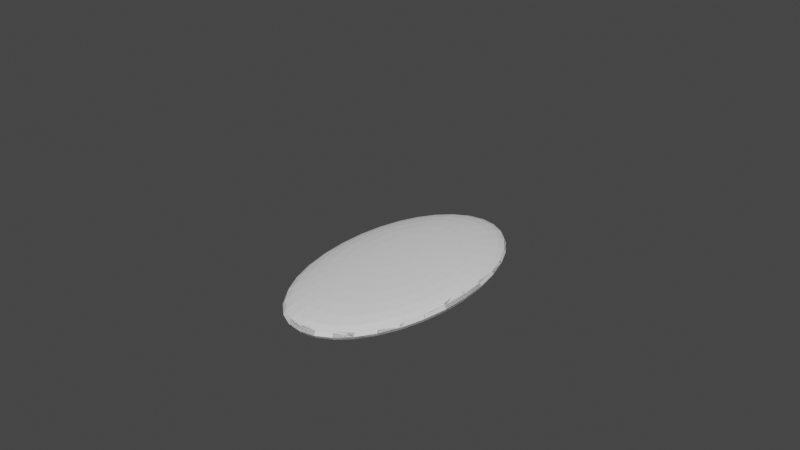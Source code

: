 # Source: bogroach.blend  (saved by Blender 2.92.15; exported with 4.5.12 LTS)
import bpy
from mathutils import Matrix  # noqa: F401  (used for matrix-valued properties, if any)

bpy.ops.wm.read_factory_settings(use_empty=True)
scene = bpy.context.scene
scene.name = 'Scene'

# ---- collections
col_collection = bpy.data.collections.new('Collection'); scene.collection.children.link(col_collection)

# ---- node groups
ng_auto_smooth = bpy.data.node_groups.new('Auto Smooth', 'GeometryNodeTree')
_s = ng_auto_smooth.interface.new_socket(name='Geometry', in_out='OUTPUT', socket_type='NodeSocketGeometry')
_s = ng_auto_smooth.interface.new_socket(name='Geometry', in_out='INPUT', socket_type='NodeSocketGeometry')
_s = ng_auto_smooth.interface.new_socket(name='Angle', in_out='INPUT', socket_type='NodeSocketFloat')
_s.subtype = 'ANGLE'
_s.min_value = 0.0
_s.max_value = 3.142
ng_auto_smooth.is_modifier = True
_N = ng_auto_smooth.nodes; _L = ng_auto_smooth.links
n0 = _N.new('NodeGroupOutput'); n0.name = 'Group Output'; n0.location = (480, -100)
n1 = _N.new('NodeGroupInput'); n1.name = 'Group Input'; n1.location = (-420, -300)
n2 = _N.new('NodeGroupInput'); n2.name = 'Group Input.001'; n2.location = (-60, -100)
n3 = _N.new('GeometryNodeSetShadeSmooth'); n3.name = 'Set Shade Smooth'; n3.location = (120, -100)
n3.domain = 'EDGE'
n4 = _N.new('GeometryNodeSetShadeSmooth'); n4.name = 'Set Shade Smooth.001'; n4.location = (300, -100)
n5 = _N.new('GeometryNodeInputMeshEdgeAngle'); n5.name = 'Edge Angle'; n5.location = (-420, -220)
n6 = _N.new('GeometryNodeInputEdgeSmooth'); n6.name = 'Is Edge Smooth'; n6.location = (-60, -160)
n7 = _N.new('GeometryNodeInputShadeSmooth'); n7.name = 'Is Face Smooth'; n7.location = (-240, -340)
n8 = _N.new('FunctionNodeBooleanMath'); n8.name = 'Boolean Math'; n8.location = (-60, -220)
n9 = _N.new('FunctionNodeCompare'); n9.name = 'Compare'; n9.location = (-240, -180)
n9.operation = 'LESS_EQUAL'
_L.new(n5.outputs[0], n9.inputs[0])
_L.new(n4.outputs[0], n0.inputs[0])
_L.new(n1.outputs[1], n9.inputs[1])
_L.new(n9.outputs[0], n8.inputs[0])
_L.new(n7.outputs[0], n8.inputs[1])
_L.new(n2.outputs[0], n3.inputs[0])
_L.new(n6.outputs[0], n3.inputs[1])
_L.new(n3.outputs[0], n4.inputs[0])
_L.new(n8.outputs[0], n3.inputs[2])
n0.is_active_output = True

# ---- world
world_world = bpy.data.worlds.new('World'); scene.world = world_world
world_world.use_nodes = True; world_world.node_tree.nodes.clear()
_N = world_world.node_tree.nodes; _L = world_world.node_tree.links
n0 = _N.new('ShaderNodeOutputWorld'); n0.name = 'World Output'; n0.location = (300, 300)
n1 = _N.new('ShaderNodeBackground'); n1.name = 'Background'; n1.location = (10, 300)
n1.inputs[0].default_value = (0.05088, 0.05088, 0.05088, 1.0)
_L.new(n1.outputs[0], n0.inputs[0])
n0.is_active_output = True
world_world.color = (0.05088, 0.05088, 0.05088)
world_world.use_sun_shadow = False
world_world.sun_shadow_jitter_overblur = 0.0

# ---- meshes
me_cube = bpy.data.meshes.new('Cube')
me_cube.from_pydata([(-0.8834, -13.7, -0.1013), (-0.8834, 13.7, -0.1013), (0.8834, -13.7, -0.1013), (0.8834, 13.7, -0.1013), (-3.762, -12.04, -0.1013), (-3.762, 12.04, -0.1013), (3.762, -12.04, -0.1013), (3.762, 12.04, -0.1013), (-4.23, -11.6, -0.1013), (-4.23, 11.6, -0.1013), (4.23, -11.6, -0.1013), (4.23, 11.6, -0.1013), (-5.482, -9.8, -0.1013), (-5.482, 9.8, -0.1013), (5.482, -9.8, -0.1013), (5.482, 9.8, -0.1013), (-6.764, -6.833, -0.1013), (-6.764, 6.833, -0.1013), (6.764, -6.833, -0.1013), (6.764, 6.833, -0.1013), (-7.628, -4.66, -0.1013), (-7.628, 4.66, -0.1013), (7.628, -4.66, -0.1013), (7.628, 4.66, -0.1013), (-8.624, -1.777, -0.1013), (-8.624, 1.777, -0.1013), (8.624, -1.777, -0.1013), (8.624, 1.777, -0.1013), (-0.8289, -12.86, 0.383), (-0.8289, 12.86, 0.383), (0.8289, -12.86, 0.383), (0.8289, 12.86, 0.383), (-3.53, -11.3, 0.383), (-3.53, 11.3, 0.383), (3.53, -11.3, 0.383), (3.53, 11.3, 0.383), (-3.969, -10.89, 0.383), (-3.969, 10.89, 0.383), (3.969, -10.89, 0.383), (3.969, 10.89, 0.383), (-5.145, -9.196, 0.383), (-5.145, 9.196, 0.383), (5.145, -9.196, 0.383), (5.145, 9.196, 0.383), (-6.347, -6.412, 0.383), (-6.347, 6.412, 0.383), (6.347, -6.412, 0.383), (6.347, 6.412, 0.383), (-7.158, -4.372, 0.383), (-7.158, 4.372, 0.383), (7.158, -4.372, 0.383), (7.158, 4.372, 0.383), (-8.092, -1.667, 0.383), (-8.092, 1.667, 0.383), (8.092, -1.667, 0.383), (8.092, 1.667, 0.383), (-0.7056, -11.85, 1.011), (-0.7056, 11.85, 1.011), (0.7056, -11.85, 1.011), (0.7056, 11.85, 1.011), (-3.005, -10.41, 1.011), (-3.005, 10.41, 1.011), (3.005, -10.41, 1.011), (3.005, 10.41, 1.011), (-3.379, -10.03, 1.011), (-3.379, 10.03, 1.011), (3.379, -10.03, 1.011), (3.379, 10.03, 1.011), (-4.379, -8.471, 1.011), (-4.379, 8.471, 1.011), (4.379, -8.471, 1.011), (4.379, 8.471, 1.011), (-5.403, -5.907, 1.011), (-5.403, 5.907, 1.011), (5.403, -5.907, 1.011), (5.403, 5.907, 1.011), (-6.093, -4.028, 1.011), (-6.093, 4.028, 1.011), (6.093, -4.028, 1.011), (6.093, 4.028, 1.011), (-6.889, -1.536, 1.011), (-6.889, 1.536, 1.011), (6.889, -1.536, 1.011), (6.889, 1.536, 1.011), (0.6307, 10.78, 1.696), (-0.6307, 10.78, 1.696), (-0.6307, -10.78, 1.696), (0.6307, -10.78, 1.696), (-2.686, 9.472, 1.696), (-2.686, -9.472, 1.696), (2.686, -9.472, 1.696), (2.686, 9.472, 1.696), (-3.02, -9.129, 1.696), (3.02, -9.129, 1.696), (3.02, 9.129, 1.696), (-3.02, 9.129, 1.696), (3.914, -7.71, 1.696), (3.914, 7.71, 1.696), (-3.914, 7.71, 1.696), (-3.914, -7.71, 1.696), (4.83, -5.376, 1.696), (4.83, 5.376, 1.696), (-4.83, 5.376, 1.696), (-4.83, -5.376, 1.696), (-5.446, -3.666, 1.696), (5.446, -3.666, 1.696), (5.446, 3.666, 1.696), (-5.446, 3.666, 1.696), (-6.158, 1.398, 1.696), (-6.158, -1.398, 1.696), (6.158, -1.398, 1.696), (6.158, 1.398, 1.696), (0.5478, 9.364, 2.579), (-0.5478, 9.364, 2.579), (-0.5478, -9.364, 2.579), (0.5478, -9.364, 2.579), (-2.333, 8.226, 2.579), (-2.333, -8.226, 2.579), (2.333, -8.226, 2.579), (2.333, 8.226, 2.579), (-2.623, -7.928, 2.579), (2.623, -7.928, 2.579), (2.623, 7.928, 2.579), (-2.623, 7.928, 2.579), (3.4, -6.696, 2.579), (3.4, 6.696, 2.579), (-3.4, 6.696, 2.579), (-3.4, -6.696, 2.579), (4.195, -4.669, 2.579), (4.195, 4.669, 2.579), (-4.195, 4.669, 2.579), (-4.195, -4.669, 2.579), (-4.73, -3.184, 2.579), (4.73, -3.184, 2.579), (4.73, 3.184, 2.579), (-4.73, 3.184, 2.579), (-5.348, 1.214, 2.579), (-5.348, -1.214, 2.579), (5.348, -1.214, 2.579), (5.348, 1.214, 2.579), (0.4577, 7.824, 3.295), (-0.4577, 7.824, 3.295), (-0.4577, -7.824, 3.295), (0.4577, -7.824, 3.295), (-1.949, 6.874, 3.295), (-1.949, -6.874, 3.295), (1.949, -6.874, 3.295), (1.949, 6.874, 3.295), (-2.192, -6.625, 3.295), (2.192, -6.625, 3.295), (2.192, 6.625, 3.295), (-2.192, 6.625, 3.295), (2.841, -5.595, 3.295), (2.841, 5.595, 3.295), (-2.841, 5.595, 3.295), (-2.841, -5.595, 3.295), (3.505, -3.902, 3.295), (3.505, 3.902, 3.295), (-3.505, 3.902, 3.295), (-3.505, -3.902, 3.295), (-3.953, -2.661, 3.295), (3.953, -2.661, 3.295), (3.953, 2.661, 3.295), (-3.953, 2.661, 3.295), (-4.469, 1.015, 3.295), (-4.469, -1.015, 3.295), (4.469, -1.015, 3.295), (4.469, 1.015, 3.295), (0.3248, 5.553, 4.013), (-0.3248, 5.553, 4.013), (-0.3248, -5.553, 4.013), (0.3248, -5.553, 4.013), (-1.383, 4.878, 4.013), (-1.383, -4.878, 4.013), (1.383, -4.878, 4.013), (1.383, 4.878, 4.013), (-1.556, -4.701, 4.013), (1.556, -4.701, 4.013), (1.556, 4.701, 4.013), (-1.556, 4.701, 4.013), (2.016, -3.971, 4.013), (2.016, 3.971, 4.013), (-2.016, 3.971, 4.013), (-2.016, -3.971, 4.013), (2.487, -2.769, 4.013), (2.487, 2.769, 4.013), (-2.487, 2.769, 4.013), (-2.487, -2.769, 4.013), (-2.805, -1.888, 4.013), (2.805, -1.888, 4.013), (2.805, 1.888, 4.013), (-2.805, 1.888, 4.013), (-3.171, 0.72, 4.013), (-3.171, -0.72, 4.013), (3.171, -0.72, 4.013), (3.171, 0.72, 4.013), (0.181, 3.094, 5.047), (-0.181, 3.094, 5.047), (-0.181, -3.094, 5.047), (0.181, -3.094, 5.047), (-0.7708, 2.718, 5.047), (-0.7708, -2.718, 5.047), (0.7708, -2.718, 5.047), (0.7708, 2.718, 5.047), (-0.8668, -2.62, 5.047), (0.8668, -2.62, 5.047), (0.8668, 2.62, 5.047), (-0.8668, 2.62, 5.047), (1.123, -2.213, 5.047), (1.123, 2.213, 5.047), (-1.123, 2.213, 5.047), (-1.123, -2.213, 5.047), (1.386, -1.543, 5.047), (1.386, 1.543, 5.047), (-1.386, 1.543, 5.047), (-1.386, -1.543, 5.047), (-1.563, -1.052, 5.047), (1.563, -1.052, 5.047), (1.563, 1.052, 5.047), (-1.563, 1.052, 5.047), (-1.767, 0.4012, 5.047), (-1.767, -0.4012, 5.047), (1.767, -0.4012, 5.047), (1.767, 0.4012, 5.047), (0.09282, 1.587, 5.732), (-0.09282, 1.587, 5.732), (-0.09282, -1.587, 5.732), (0.09282, -1.587, 5.732), (-0.3952, 1.394, 5.732), (-0.3952, -1.394, 5.732), (0.3952, -1.394, 5.732), (0.3952, 1.394, 5.732), (-0.4445, -1.343, 5.732), (0.4445, -1.343, 5.732), (0.4445, 1.343, 5.732), (-0.4445, 1.343, 5.732), (0.576, -1.135, 5.732), (0.576, 1.135, 5.732), (-0.576, 1.135, 5.732), (-0.576, -1.135, 5.732), (0.7107, -0.7911, 5.732), (0.7107, 0.7911, 5.732), (-0.7107, 0.7911, 5.732), (-0.7107, -0.7911, 5.732), (-0.8015, -0.5395, 5.732), (0.8015, -0.5395, 5.732), (0.8015, 0.5395, 5.732), (-0.8015, 0.5395, 5.732), (-0.9061, 0.2057, 5.732), (-0.9061, -0.2057, 5.732), (0.9061, -0.2057, 5.732), (0.9061, 0.2057, 5.732), (-0.1379, -5.066, -0.2369), (-0.1379, 5.066, -0.2369), (0.1379, -5.066, -0.2369), (0.1379, 5.066, -0.2369), (-1.091, -4.514, -0.2369), (-1.091, 4.514, -0.2369), (1.091, -4.514, -0.2369), (1.091, 4.514, -0.2369), (-1.146, -4.463, -0.2369), (-1.146, 4.463, -0.2369), (1.146, -4.463, -0.2369), (1.146, 4.463, -0.2369), (-1.584, -3.832, -0.2369), (-1.584, 3.832, -0.2369), (1.584, -3.832, -0.2369), (1.584, 3.832, -0.2369), (-2.103, -2.633, -0.2369), (-2.103, 2.633, -0.2369), (2.103, -2.633, -0.2369), (2.103, 2.633, -0.2369), (-2.467, -1.715, -0.2369), (-2.467, 1.715, -0.2369), (2.467, -1.715, -0.2369), (2.467, 1.715, -0.2369), (-2.845, -0.6215, -0.2369), (-2.845, 0.6215, -0.2369), (2.845, -0.6215, -0.2369), (2.845, 0.6215, -0.2369), (0.9543, 14.8, -1.656), (-0.9543, 14.8, -1.656), (-0.9543, -14.8, -1.656), (0.9543, -14.8, -1.656), (-4.064, 13.0, -1.656), (-4.064, -13.0, -1.656), (4.064, -13.0, -1.656), (4.064, 13.0, -1.656), (-4.57, -12.53, -1.656), (4.57, -12.53, -1.656), (4.57, 12.53, -1.656), (-4.57, 12.53, -1.656), (5.922, -10.59, -1.656), (5.922, 10.59, -1.656), (-5.922, 10.59, -1.656), (-5.922, -10.59, -1.656), (7.307, -7.382, -1.656), (7.307, 7.382, -1.656), (-7.307, 7.382, -1.656), (-7.307, -7.382, -1.656), (-8.24, -5.034, -1.656), (8.24, -5.034, -1.656), (8.24, 5.034, -1.656), (-8.24, 5.034, -1.656), (-9.316, 1.919, -1.656), (-9.316, -1.919, -1.656), (9.316, -1.919, -1.656), (9.316, 1.919, -1.656)], [], [(1, 0, 2, 3), (6, 4, 8, 10), (0, 1, 5, 4), (2, 0, 4, 6), (1, 3, 7, 5), (3, 2, 6, 7), (11, 10, 14, 15), (5, 7, 11, 9), (7, 6, 10, 11), (4, 5, 9, 8), (15, 14, 18, 19), (8, 9, 13, 12), (10, 8, 12, 14), (9, 11, 15, 13), (18, 16, 20, 22), (12, 13, 17, 16), (14, 12, 16, 18), (13, 15, 19, 17), (23, 22, 26, 27), (17, 19, 23, 21), (19, 18, 22, 23), (16, 17, 21, 20), (25, 27, 26, 24), (20, 21, 25, 24), (22, 20, 24, 26), (21, 23, 27, 25), (29, 31, 30, 28), (34, 38, 36, 32), (28, 32, 33, 29), (30, 34, 32, 28), (29, 33, 35, 31), (31, 35, 34, 30), (39, 43, 42, 38), (33, 37, 39, 35), (35, 39, 38, 34), (32, 36, 37, 33), (43, 47, 46, 42), (36, 40, 41, 37), (38, 42, 40, 36), (37, 41, 43, 39), (46, 50, 48, 44), (40, 44, 45, 41), (42, 46, 44, 40), (41, 45, 47, 43), (51, 55, 54, 50), (45, 49, 51, 47), (47, 51, 50, 46), (44, 48, 49, 45), (53, 52, 54, 55), (48, 52, 53, 49), (50, 54, 52, 48), (49, 53, 55, 51), (24, 25, 53, 52), (20, 24, 52, 48), (16, 20, 48, 44), (12, 16, 44, 40), (8, 12, 40, 36), (4, 8, 36, 32), (0, 4, 32, 28), (2, 0, 28, 30), (6, 2, 30, 34), (10, 6, 34, 38), (14, 10, 38, 42), (18, 14, 42, 46), (22, 18, 46, 50), (26, 22, 50, 54), (27, 26, 54, 55), (23, 27, 55, 51), (19, 23, 51, 47), (15, 19, 47, 43), (11, 15, 43, 39), (7, 11, 39, 35), (3, 7, 35, 31), (1, 3, 31, 29), (5, 1, 29, 33), (9, 5, 33, 37), (13, 9, 37, 41), (17, 13, 41, 45), (21, 17, 45, 49), (25, 21, 49, 53), (46, 42, 70, 74), (37, 33, 61, 65), (55, 54, 82, 83), (43, 47, 75, 71), (45, 41, 69, 73), (54, 50, 78, 82), (33, 29, 57, 61), (40, 44, 72, 68), (51, 55, 83, 79), (28, 32, 60, 56), (53, 49, 77, 81), (34, 30, 58, 62), (42, 38, 66, 70), (48, 52, 80, 76), (31, 35, 63, 59), (39, 43, 71, 67), (41, 37, 65, 69), (44, 48, 76, 72), (36, 40, 68, 64), (50, 46, 74, 78), (29, 31, 59, 57), (47, 51, 79, 75), (32, 36, 64, 60), (49, 45, 73, 77), (30, 28, 56, 58), (38, 34, 62, 66), (52, 53, 81, 80), (35, 39, 67, 63), (78, 74, 100, 105), (93, 90, 118, 121), (60, 64, 92, 89), (75, 79, 106, 101), (66, 62, 90, 93), (77, 73, 102, 107), (63, 67, 94, 91), (80, 81, 108, 109), (65, 61, 88, 95), (83, 82, 110, 111), (70, 66, 93, 96), (82, 78, 105, 110), (67, 71, 97, 94), (79, 83, 111, 106), (69, 65, 95, 98), (81, 77, 107, 108), (64, 68, 99, 92), (57, 59, 84, 85), (76, 80, 109, 104), (74, 70, 96, 100), (58, 56, 86, 87), (71, 75, 101, 97), (61, 57, 85, 88), (73, 69, 98, 102), (56, 60, 89, 86), (68, 72, 103, 99), (62, 58, 87, 90), (72, 76, 104, 103), (59, 63, 91, 84), (131, 132, 160, 159), (107, 102, 130, 135), (91, 94, 122, 119), (109, 108, 136, 137), (95, 88, 116, 123), (111, 110, 138, 139), (96, 93, 121, 124), (110, 105, 133, 138), (94, 97, 125, 122), (106, 111, 139, 134), (98, 95, 123, 126), (108, 107, 135, 136), (92, 99, 127, 120), (85, 84, 112, 113), (104, 109, 137, 132), (100, 96, 124, 128), (87, 86, 114, 115), (97, 101, 129, 125), (88, 85, 113, 116), (102, 98, 126, 130), (86, 89, 117, 114), (99, 103, 131, 127), (90, 87, 115, 118), (103, 104, 132, 131), (84, 91, 119, 112), (105, 100, 128, 133), (89, 92, 120, 117), (101, 106, 134, 129), (144, 141, 169, 172), (112, 119, 147, 140), (133, 128, 156, 161), (117, 120, 148, 145), (129, 134, 162, 157), (121, 118, 146, 149), (135, 130, 158, 163), (119, 122, 150, 147), (137, 136, 164, 165), (123, 116, 144, 151), (139, 138, 166, 167), (124, 121, 149, 152), (138, 133, 161, 166), (122, 125, 153, 150), (134, 139, 167, 162), (126, 123, 151, 154), (136, 135, 163, 164), (120, 127, 155, 148), (113, 112, 140, 141), (132, 137, 165, 160), (128, 124, 152, 156), (115, 114, 142, 143), (125, 129, 157, 153), (116, 113, 141, 144), (130, 126, 154, 158), (114, 117, 145, 142), (127, 131, 159, 155), (118, 115, 143, 146), (176, 183, 211, 204), (158, 154, 182, 186), (142, 145, 173, 170), (155, 159, 187, 183), (146, 143, 171, 174), (159, 160, 188, 187), (140, 147, 175, 168), (161, 156, 184, 189), (145, 148, 176, 173), (157, 162, 190, 185), (149, 146, 174, 177), (163, 158, 186, 191), (147, 150, 178, 175), (165, 164, 192, 193), (151, 144, 172, 179), (167, 166, 194, 195), (152, 149, 177, 180), (166, 161, 189, 194), (150, 153, 181, 178), (162, 167, 195, 190), (154, 151, 179, 182), (164, 163, 191, 192), (148, 155, 183, 176), (141, 140, 168, 169), (160, 165, 193, 188), (156, 152, 180, 184), (143, 142, 170, 171), (153, 157, 185, 181), (222, 217, 245, 250), (169, 168, 196, 197), (188, 193, 221, 216), (184, 180, 208, 212), (171, 170, 198, 199), (181, 185, 213, 209), (172, 169, 197, 200), (186, 182, 210, 214), (170, 173, 201, 198), (183, 187, 215, 211), (174, 171, 199, 202), (187, 188, 216, 215), (168, 175, 203, 196), (189, 184, 212, 217), (173, 176, 204, 201), (185, 190, 218, 213), (177, 174, 202, 205), (191, 186, 214, 219), (175, 178, 206, 203), (193, 192, 220, 221), (179, 172, 200, 207), (195, 194, 222, 223), (180, 177, 205, 208), (194, 189, 217, 222), (178, 181, 209, 206), (190, 195, 223, 218), (182, 179, 207, 210), (192, 191, 219, 220), (224, 231, 234, 237, 241, 246, 251, 250, 245, 240, 236, 233, 230, 227, 226, 229, 232, 239, 243, 244, 249, 248, 247, 242, 238, 235, 228, 225), (206, 209, 237, 234), (218, 223, 251, 246), (210, 207, 235, 238), (220, 219, 247, 248), (204, 211, 239, 232), (197, 196, 224, 225), (216, 221, 249, 244), (212, 208, 236, 240), (199, 198, 226, 227), (209, 213, 241, 237), (200, 197, 225, 228), (214, 210, 238, 242), (198, 201, 229, 226), (211, 215, 243, 239), (202, 199, 227, 230), (215, 216, 244, 243), (196, 203, 231, 224), (217, 212, 240, 245), (201, 204, 232, 229), (213, 218, 246, 241), (205, 202, 230, 233), (219, 214, 242, 247), (203, 206, 234, 231), (221, 220, 248, 249), (207, 200, 228, 235), (223, 222, 250, 251), (208, 205, 233, 236), (27, 23, 302, 307), (4, 0, 282, 285), (21, 25, 304, 303), (2, 6, 286, 283), (10, 14, 292, 289), (24, 20, 300, 305), (7, 3, 280, 287), (15, 11, 290, 293), (9, 13, 294, 291), (20, 16, 299, 300), (12, 8, 288, 295), (18, 22, 301, 296), (3, 1, 281, 280), (23, 19, 297, 302), (8, 4, 285, 288), (17, 21, 303, 298), (0, 2, 283, 282), (6, 10, 289, 286), (25, 24, 305, 304), (11, 7, 287, 290), (14, 18, 296, 292), (5, 9, 291, 284), (26, 27, 307, 306), (19, 15, 293, 297), (13, 17, 298, 294), (22, 26, 306, 301), (1, 5, 284, 281), (16, 12, 295, 299), (255, 253, 257, 261, 265, 269, 273, 277, 276, 272, 268, 264, 260, 256, 252, 254, 258, 262, 266, 270, 274, 278, 279, 275, 271, 267, 263, 259), (253, 255, 280, 281), (254, 252, 282, 283), (257, 253, 281, 284), (252, 256, 285, 282), (258, 254, 283, 286), (255, 259, 287, 280), (256, 260, 288, 285), (262, 258, 286, 289), (259, 263, 290, 287), (261, 257, 284, 291), (266, 262, 289, 292), (263, 267, 293, 290), (265, 261, 291, 294), (260, 264, 295, 288), (270, 266, 292, 296), (267, 271, 297, 293), (269, 265, 294, 298), (264, 268, 299, 295), (268, 272, 300, 299), (274, 270, 296, 301), (271, 275, 302, 297), (273, 269, 298, 303), (276, 277, 304, 305), (279, 278, 306, 307), (278, 274, 301, 306), (275, 279, 307, 302), (277, 273, 303, 304), (272, 276, 305, 300)])
_uv = me_cube.uv_layers.new(name='UVMap')
_uv.uv.foreach_set('vector', [0.125, 0.5, 0.125, 0.75, 0.375, 0.75, 0.375, 0.5, 0.375, 0.75, 0.125, 0.75, 0.125, 0.75, 0.375, 0.75, 0.125, 0.75, 0.125, 0.5, 0.125, 0.5, 0.125, 0.75, 0.375, 0.75, 0.125, 0.75, 0.125, 0.75, 0.375, 0.75, 0.125, 0.5, 0.375, 0.5, 0.375, 0.5, 0.125, 0.5, 0.375, 0.5, 0.375, 0.75, 0.375, 0.75, 0.375, 0.5, 0.375, 0.5, 0.375, 0.75, 0.375, 0.75, 0.375, 0.5, 0.125, 0.5, 0.375, 0.5, 0.375, 0.5, 0.125, 0.5, 0.375, 0.5, 0.375, 0.75, 0.375, 0.75, 0.375, 0.5, 0.125, 0.75, 0.125, 0.5, 0.125, 0.5, 0.125, 0.75, 0.375, 0.5, 0.375, 0.75, 0.375, 0.75, 0.375, 0.5, 0.125, 0.75, 0.125, 0.5, 0.125, 0.5, 0.125, 0.75, 0.375, 0.75, 0.125, 0.75, 0.125, 0.75, 0.375, 0.75, 0.125, 0.5, 0.375, 0.5, 0.375, 0.5, 0.125, 0.5, 0.375, 0.75, 0.125, 0.75, 0.125, 0.75, 0.375, 0.75, 0.125, 0.75, 0.125, 0.5, 0.125, 0.5, 0.125, 0.75, 0.375, 0.75, 0.125, 0.75, 0.125, 0.75, 0.375, 0.75, 0.125, 0.5, 0.375, 0.5, 0.375, 0.5, 0.125, 0.5, 0.375, 0.5, 0.375, 0.75, 0.375, 0.75, 0.375, 0.5, 0.125, 0.5, 0.375, 0.5, 0.375, 0.5, 0.125, 0.5, 0.375, 0.5, 0.375, 0.75, 0.375, 0.75, 0.375, 0.5, 0.125, 0.75, 0.125, 0.5, 0.125, 0.5, 0.125, 0.75, 0.125, 0.5, 0.375, 0.5, 0.375, 0.75, 0.125, 0.75, 0.125, 0.75, 0.125, 0.5, 0.125, 0.5, 0.125, 0.75, 0.375, 0.75, 0.125, 0.75, 0.125, 0.75, 0.375, 0.75, 0.125, 0.5, 0.375, 0.5, 0.375, 0.5, 0.125, 0.5, 0.125, 0.5, 0.375, 0.5, 0.375, 0.75, 0.125, 0.75, 0.375, 0.75, 0.375, 0.75, 0.125, 0.75, 0.125, 0.75, 0.125, 0.75, 0.125, 0.75, 0.125, 0.5, 0.125, 0.5, 0.375, 0.75, 0.375, 0.75, 0.125, 0.75, 0.125, 0.75, 0.125, 0.5, 0.125, 0.5, 0.375, 0.5, 0.375, 0.5, 0.375, 0.5, 0.375, 0.5, 0.375, 0.75, 0.375, 0.75, 0.375, 0.5, 0.375, 0.5, 0.375, 0.75, 0.375, 0.75, 0.125, 0.5, 0.125, 0.5, 0.375, 0.5, 0.375, 0.5, 0.375, 0.5, 0.375, 0.5, 0.375, 0.75, 0.375, 0.75, 0.125, 0.75, 0.125, 0.75, 0.125, 0.5, 0.125, 0.5, 0.375, 0.5, 0.375, 0.5, 0.375, 0.75, 0.375, 0.75, 0.125, 0.75, 0.125, 0.75, 0.125, 0.5, 0.125, 0.5, 0.375, 0.75, 0.375, 0.75, 0.125, 0.75, 0.125, 0.75, 0.125, 0.5, 0.125, 0.5, 0.375, 0.5, 0.375, 0.5, 0.375, 0.75, 0.375, 0.75, 0.125, 0.75, 0.125, 0.75, 0.125, 0.75, 0.125, 0.75, 0.125, 0.5, 0.125, 0.5, 0.375, 0.75, 0.375, 0.75, 0.125, 0.75, 0.125, 0.75, 0.125, 0.5, 0.125, 0.5, 0.375, 0.5, 0.375, 0.5, 0.375, 0.5, 0.375, 0.5, 0.375, 0.75, 0.375, 0.75, 0.125, 0.5, 0.125, 0.5, 0.375, 0.5, 0.375, 0.5, 0.375, 0.5, 0.375, 0.5, 0.375, 0.75, 0.375, 0.75, 0.125, 0.75, 0.125, 0.75, 0.125, 0.5, 0.125, 0.5, 0.125, 0.5, 0.125, 0.75, 0.375, 0.75, 0.375, 0.5, 0.125, 0.75, 0.125, 0.75, 0.125, 0.5, 0.125, 0.5, 0.375, 0.75, 0.375, 0.75, 0.125, 0.75, 0.125, 0.75, 0.125, 0.5, 0.125, 0.5, 0.375, 0.5, 0.375, 0.5, 0.125, 0.75, 0.125, 0.5, 0.125, 0.5, 0.125, 0.75, 0.125, 0.75, 0.125, 0.75, 0.125, 0.75, 0.125, 0.75, 0.125, 0.75, 0.125, 0.75, 0.125, 0.75, 0.125, 0.75, 0.125, 0.75, 0.125, 0.75, 0.125, 0.75, 0.125, 0.75, 0.125, 0.75, 0.125, 0.75, 0.125, 0.75, 0.125, 0.75, 0.125, 0.75, 0.125, 0.75, 0.125, 0.75, 0.125, 0.75, 0.125, 0.75, 0.125, 0.75, 0.125, 0.75, 0.125, 0.75, 0.375, 0.75, 0.125, 0.75, 0.125, 0.75, 0.375, 0.75, 0.375, 0.75, 0.375, 0.75, 0.375, 0.75, 0.375, 0.75, 0.375, 0.75, 0.375, 0.75, 0.375, 0.75, 0.375, 0.75, 0.375, 0.75, 0.375, 0.75, 0.375, 0.75, 0.375, 0.75, 0.375, 0.75, 0.375, 0.75, 0.375, 0.75, 0.375, 0.75, 0.375, 0.75, 0.375, 0.75, 0.375, 0.75, 0.375, 0.75, 0.375, 0.75, 0.375, 0.75, 0.375, 0.75, 0.375, 0.75, 0.375, 0.5, 0.375, 0.75, 0.375, 0.75, 0.375, 0.5, 0.375, 0.5, 0.375, 0.5, 0.375, 0.5, 0.375, 0.5, 0.375, 0.5, 0.375, 0.5, 0.375, 0.5, 0.375, 0.5, 0.375, 0.5, 0.375, 0.5, 0.375, 0.5, 0.375, 0.5, 0.375, 0.5, 0.375, 0.5, 0.375, 0.5, 0.375, 0.5, 0.375, 0.5, 0.375, 0.5, 0.375, 0.5, 0.375, 0.5, 0.375, 0.5, 0.375, 0.5, 0.375, 0.5, 0.375, 0.5, 0.125, 0.5, 0.375, 0.5, 0.375, 0.5, 0.125, 0.5, 0.125, 0.5, 0.125, 0.5, 0.125, 0.5, 0.125, 0.5, 0.125, 0.5, 0.125, 0.5, 0.125, 0.5, 0.125, 0.5, 0.125, 0.5, 0.125, 0.5, 0.125, 0.5, 0.125, 0.5, 0.125, 0.5, 0.125, 0.5, 0.125, 0.5, 0.125, 0.5, 0.125, 0.5, 0.125, 0.5, 0.125, 0.5, 0.125, 0.5, 0.125, 0.5, 0.125, 0.5, 0.125, 0.5, 0.125, 0.5, 0.375, 0.75, 0.375, 0.75, 0.375, 0.75, 0.375, 0.75, 0.125, 0.5, 0.125, 0.5, 0.125, 0.5, 0.125, 0.5, 0.375, 0.5, 0.375, 0.75, 0.375, 0.75, 0.375, 0.5, 0.375, 0.5, 0.375, 0.5, 0.375, 0.5, 0.375, 0.5, 0.125, 0.5, 0.125, 0.5, 0.125, 0.5, 0.125, 0.5, 0.375, 0.75, 0.375, 0.75, 0.375, 0.75, 0.375, 0.75, 0.125, 0.5, 0.125, 0.5, 0.125, 0.5, 0.125, 0.5, 0.125, 0.75, 0.125, 0.75, 0.125, 0.75, 0.125, 0.75, 0.375, 0.5, 0.375, 0.5, 0.375, 0.5, 0.375, 0.5, 0.125, 0.75, 0.125, 0.75, 0.125, 0.75, 0.125, 0.75, 0.125, 0.5, 0.125, 0.5, 0.125, 0.5, 0.125, 0.5, 0.375, 0.75, 0.375, 0.75, 0.375, 0.75, 0.375, 0.75, 0.375, 0.75, 0.375, 0.75, 0.375, 0.75, 0.375, 0.75, 0.125, 0.75, 0.125, 0.75, 0.125, 0.75, 0.125, 0.75, 0.375, 0.5, 0.375, 0.5, 0.375, 0.5, 0.375, 0.5, 0.375, 0.5, 0.375, 0.5, 0.375, 0.5, 0.375, 0.5, 0.125, 0.5, 0.125, 0.5, 0.125, 0.5, 0.125, 0.5, 0.125, 0.75, 0.125, 0.75, 0.125, 0.75, 0.125, 0.75, 0.125, 0.75, 0.125, 0.75, 0.125, 0.75, 0.125, 0.75, 0.375, 0.75, 0.375, 0.75, 0.375, 0.75, 0.375, 0.75, 0.125, 0.5, 0.375, 0.5, 0.375, 0.5, 0.125, 0.5, 0.375, 0.5, 0.375, 0.5, 0.375, 0.5, 0.375, 0.5, 0.125, 0.75, 0.125, 0.75, 0.125, 0.75, 0.125, 0.75, 0.125, 0.5, 0.125, 0.5, 0.125, 0.5, 0.125, 0.5, 0.375, 0.75, 0.125, 0.75, 0.125, 0.75, 0.375, 0.75, 0.375, 0.75, 0.375, 0.75, 0.375, 0.75, 0.375, 0.75, 0.125, 0.75, 0.125, 0.5, 0.125, 0.5, 0.125, 0.75, 0.375, 0.5, 0.375, 0.5, 0.375, 0.5, 0.375, 0.5, 0.375, 0.75, 0.375, 0.75, 0.375, 0.75, 0.375, 0.75, 0.375, 0.75, 0.375, 0.75, 0.375, 0.75, 0.375, 0.75, 0.125, 0.75, 0.125, 0.75, 0.125, 0.75, 0.125, 0.75, 0.375, 0.5, 0.375, 0.5, 0.375, 0.5, 0.375, 0.5, 0.375, 0.75, 0.375, 0.75, 0.375, 0.75, 0.375, 0.75, 0.125, 0.5, 0.125, 0.5, 0.125, 0.5, 0.125, 0.5, 0.375, 0.5, 0.375, 0.5, 0.375, 0.5, 0.375, 0.5, 0.125, 0.75, 0.125, 0.5, 0.125, 0.5, 0.125, 0.75, 0.125, 0.5, 0.125, 0.5, 0.125, 0.5, 0.125, 0.5, 0.375, 0.5, 0.375, 0.75, 0.375, 0.75, 0.375, 0.5, 0.375, 0.75, 0.375, 0.75, 0.375, 0.75, 0.375, 0.75, 0.375, 0.75, 0.375, 0.75, 0.375, 0.75, 0.375, 0.75, 0.375, 0.5, 0.375, 0.5, 0.375, 0.5, 0.375, 0.5, 0.375, 0.5, 0.375, 0.5, 0.375, 0.5, 0.375, 0.5, 0.125, 0.5, 0.125, 0.5, 0.125, 0.5, 0.125, 0.5, 0.125, 0.5, 0.125, 0.5, 0.125, 0.5, 0.125, 0.5, 0.125, 0.75, 0.125, 0.75, 0.125, 0.75, 0.125, 0.75, 0.125, 0.5, 0.375, 0.5, 0.375, 0.5, 0.125, 0.5, 0.125, 0.75, 0.125, 0.75, 0.125, 0.75, 0.125, 0.75, 0.375, 0.75, 0.375, 0.75, 0.375, 0.75, 0.375, 0.75, 0.375, 0.75, 0.125, 0.75, 0.125, 0.75, 0.375, 0.75, 0.375, 0.5, 0.375, 0.5, 0.375, 0.5, 0.375, 0.5, 0.125, 0.5, 0.125, 0.5, 0.125, 0.5, 0.125, 0.5, 0.125, 0.5, 0.125, 0.5, 0.125, 0.5, 0.125, 0.5, 0.125, 0.75, 0.125, 0.75, 0.125, 0.75, 0.125, 0.75, 0.125, 0.75, 0.125, 0.75, 0.125, 0.75, 0.125, 0.75, 0.375, 0.75, 0.375, 0.75, 0.375, 0.75, 0.375, 0.75, 0.125, 0.75, 0.125, 0.75, 0.125, 0.75, 0.125, 0.75, 0.375, 0.5, 0.375, 0.5, 0.375, 0.5, 0.375, 0.5, 0.125, 0.75, 0.125, 0.75, 0.125, 0.75, 0.125, 0.75, 0.125, 0.5, 0.125, 0.5, 0.125, 0.5, 0.125, 0.5, 0.375, 0.5, 0.375, 0.5, 0.375, 0.5, 0.375, 0.5, 0.125, 0.75, 0.125, 0.5, 0.125, 0.5, 0.125, 0.75, 0.125, 0.5, 0.125, 0.5, 0.125, 0.5, 0.125, 0.5, 0.375, 0.5, 0.375, 0.75, 0.375, 0.75, 0.375, 0.5, 0.375, 0.75, 0.375, 0.75, 0.375, 0.75, 0.375, 0.75, 0.375, 0.75, 0.375, 0.75, 0.375, 0.75, 0.375, 0.75, 0.375, 0.5, 0.375, 0.5, 0.375, 0.5, 0.375, 0.5, 0.375, 0.5, 0.375, 0.5, 0.375, 0.5, 0.375, 0.5, 0.125, 0.5, 0.125, 0.5, 0.125, 0.5, 0.125, 0.5, 0.125, 0.5, 0.125, 0.5, 0.125, 0.5, 0.125, 0.5, 0.125, 0.75, 0.125, 0.75, 0.125, 0.75, 0.125, 0.75, 0.125, 0.5, 0.375, 0.5, 0.375, 0.5, 0.125, 0.5, 0.125, 0.75, 0.125, 0.75, 0.125, 0.75, 0.125, 0.75, 0.375, 0.75, 0.375, 0.75, 0.375, 0.75, 0.375, 0.75, 0.375, 0.75, 0.125, 0.75, 0.125, 0.75, 0.375, 0.75, 0.375, 0.5, 0.375, 0.5, 0.375, 0.5, 0.375, 0.5, 0.125, 0.5, 0.125, 0.5, 0.125, 0.5, 0.125, 0.5, 0.125, 0.5, 0.125, 0.5, 0.125, 0.5, 0.125, 0.5, 0.125, 0.75, 0.125, 0.75, 0.125, 0.75, 0.125, 0.75, 0.125, 0.75, 0.125, 0.75, 0.125, 0.75, 0.125, 0.75, 0.375, 0.75, 0.375, 0.75, 0.375, 0.75, 0.375, 0.75, 0.125, 0.75, 0.125, 0.75, 0.125, 0.75, 0.125, 0.75, 0.375, 0.5, 0.375, 0.5, 0.375, 0.5, 0.375, 0.5, 0.375, 0.75, 0.375, 0.75, 0.375, 0.75, 0.375, 0.75, 0.125, 0.75, 0.125, 0.75, 0.125, 0.75, 0.125, 0.75, 0.375, 0.5, 0.375, 0.5, 0.375, 0.5, 0.375, 0.5, 0.125, 0.5, 0.125, 0.5, 0.125, 0.5, 0.125, 0.5, 0.375, 0.5, 0.375, 0.5, 0.375, 0.5, 0.375, 0.5, 0.375, 0.75, 0.375, 0.75, 0.375, 0.75, 0.375, 0.75, 0.125, 0.75, 0.125, 0.75, 0.125, 0.75, 0.125, 0.75, 0.375, 0.5, 0.375, 0.5, 0.375, 0.5, 0.375, 0.5, 0.375, 0.75, 0.375, 0.75, 0.375, 0.75, 0.375, 0.75, 0.125, 0.5, 0.125, 0.5, 0.125, 0.5, 0.125, 0.5, 0.375, 0.5, 0.375, 0.5, 0.375, 0.5, 0.375, 0.5, 0.125, 0.75, 0.125, 0.5, 0.125, 0.5, 0.125, 0.75, 0.125, 0.5, 0.125, 0.5, 0.125, 0.5, 0.125, 0.5, 0.375, 0.5, 0.375, 0.75, 0.375, 0.75, 0.375, 0.5, 0.375, 0.75, 0.375, 0.75, 0.375, 0.75, 0.375, 0.75, 0.375, 0.75, 0.375, 0.75, 0.375, 0.75, 0.375, 0.75, 0.375, 0.5, 0.375, 0.5, 0.375, 0.5, 0.375, 0.5, 0.375, 0.5, 0.375, 0.5, 0.375, 0.5, 0.375, 0.5, 0.125, 0.5, 0.125, 0.5, 0.125, 0.5, 0.125, 0.5, 0.125, 0.5, 0.125, 0.5, 0.125, 0.5, 0.125, 0.5, 0.125, 0.75, 0.125, 0.75, 0.125, 0.75, 0.125, 0.75, 0.125, 0.5, 0.375, 0.5, 0.375, 0.5, 0.125, 0.5, 0.125, 0.75, 0.125, 0.75, 0.125, 0.75, 0.125, 0.75, 0.375, 0.75, 0.375, 0.75, 0.375, 0.75, 0.375, 0.75, 0.375, 0.75, 0.125, 0.75, 0.125, 0.75, 0.375, 0.75, 0.375, 0.5, 0.375, 0.5, 0.375, 0.5, 0.375, 0.5, 0.125, 0.5, 0.125, 0.5, 0.125, 0.5, 0.125, 0.5, 0.125, 0.5, 0.125, 0.5, 0.125, 0.5, 0.125, 0.5, 0.125, 0.75, 0.125, 0.75, 0.125, 0.75, 0.125, 0.75, 0.125, 0.75, 0.125, 0.75, 0.125, 0.75, 0.125, 0.75, 0.375, 0.75, 0.375, 0.75, 0.375, 0.75, 0.375, 0.75, 0.125, 0.75, 0.125, 0.75, 0.125, 0.75, 0.125, 0.75, 0.125, 0.5, 0.125, 0.5, 0.125, 0.5, 0.125, 0.5, 0.125, 0.75, 0.125, 0.75, 0.125, 0.75, 0.125, 0.75, 0.125, 0.75, 0.125, 0.75, 0.125, 0.75, 0.125, 0.75, 0.375, 0.75, 0.375, 0.75, 0.375, 0.75, 0.375, 0.75, 0.125, 0.75, 0.125, 0.75, 0.125, 0.75, 0.125, 0.75, 0.375, 0.5, 0.375, 0.5, 0.375, 0.5, 0.375, 0.5, 0.375, 0.75, 0.375, 0.75, 0.375, 0.75, 0.375, 0.75, 0.125, 0.75, 0.125, 0.75, 0.125, 0.75, 0.125, 0.75, 0.375, 0.5, 0.375, 0.5, 0.375, 0.5, 0.375, 0.5, 0.375, 0.75, 0.375, 0.75, 0.375, 0.75, 0.375, 0.75, 0.125, 0.5, 0.125, 0.5, 0.125, 0.5, 0.125, 0.5, 0.375, 0.5, 0.375, 0.5, 0.375, 0.5, 0.375, 0.5, 0.125, 0.75, 0.125, 0.5, 0.125, 0.5, 0.125, 0.75, 0.125, 0.5, 0.125, 0.5, 0.125, 0.5, 0.125, 0.5, 0.375, 0.5, 0.375, 0.75, 0.375, 0.75, 0.375, 0.5, 0.375, 0.75, 0.375, 0.75, 0.375, 0.75, 0.375, 0.75, 0.375, 0.75, 0.375, 0.75, 0.375, 0.75, 0.375, 0.75, 0.375, 0.5, 0.375, 0.5, 0.375, 0.5, 0.375, 0.5, 0.375, 0.5, 0.375, 0.5, 0.375, 0.5, 0.375, 0.5, 0.125, 0.5, 0.125, 0.5, 0.125, 0.5, 0.125, 0.5, 0.125, 0.5, 0.125, 0.5, 0.125, 0.5, 0.125, 0.5, 0.125, 0.75, 0.125, 0.75, 0.125, 0.75, 0.125, 0.75, 0.125, 0.5, 0.375, 0.5, 0.375, 0.5, 0.125, 0.5, 0.125, 0.75, 0.125, 0.75, 0.125, 0.75, 0.125, 0.75, 0.375, 0.75, 0.375, 0.75, 0.375, 0.75, 0.375, 0.75, 0.375, 0.75, 0.125, 0.75, 0.125, 0.75, 0.375, 0.75, 0.375, 0.5, 0.375, 0.5, 0.375, 0.5, 0.375, 0.5, 0.375, 0.75, 0.375, 0.75, 0.375, 0.75, 0.375, 0.75, 0.125, 0.5, 0.375, 0.5, 0.375, 0.5, 0.125, 0.5, 0.125, 0.75, 0.125, 0.75, 0.125, 0.75, 0.125, 0.75, 0.375, 0.75, 0.375, 0.75, 0.375, 0.75, 0.375, 0.75, 0.375, 0.75, 0.125, 0.75, 0.125, 0.75, 0.375, 0.75, 0.375, 0.5, 0.375, 0.5, 0.375, 0.5, 0.375, 0.5, 0.125, 0.5, 0.125, 0.5, 0.125, 0.5, 0.125, 0.5, 0.125, 0.5, 0.125, 0.5, 0.125, 0.5, 0.125, 0.5, 0.125, 0.75, 0.125, 0.75, 0.125, 0.75, 0.125, 0.75, 0.125, 0.75, 0.125, 0.75, 0.125, 0.75, 0.125, 0.75, 0.375, 0.75, 0.375, 0.75, 0.375, 0.75, 0.375, 0.75, 0.125, 0.75, 0.125, 0.75, 0.125, 0.75, 0.125, 0.75, 0.375, 0.5, 0.375, 0.5, 0.375, 0.5, 0.375, 0.5, 0.375, 0.75, 0.375, 0.75, 0.375, 0.75, 0.375, 0.75, 0.125, 0.75, 0.125, 0.75, 0.125, 0.75, 0.125, 0.75, 0.375, 0.5, 0.375, 0.5, 0.375, 0.5, 0.375, 0.5, 0.375, 0.75, 0.375, 0.75, 0.375, 0.75, 0.375, 0.75, 0.125, 0.5, 0.125, 0.5, 0.125, 0.5, 0.125, 0.5, 0.375, 0.5, 0.375, 0.5, 0.375, 0.5, 0.375, 0.5, 0.125, 0.75, 0.125, 0.5, 0.125, 0.5, 0.125, 0.75, 0.125, 0.5, 0.125, 0.5, 0.125, 0.5, 0.125, 0.5, 0.375, 0.5, 0.375, 0.75, 0.375, 0.75, 0.375, 0.5, 0.375, 0.75, 0.375, 0.75, 0.375, 0.75, 0.375, 0.75, 0.375, 0.75, 0.375, 0.75, 0.375, 0.75, 0.375, 0.75, 0.375, 0.5, 0.375, 0.5, 0.375, 0.5, 0.375, 0.5, 0.375, 0.5, 0.375, 0.5, 0.375, 0.5, 0.375, 0.5, 0.125, 0.5, 0.125, 0.5, 0.125, 0.5, 0.125, 0.5, 0.125, 0.5, 0.125, 0.5, 0.125, 0.5, 0.125, 0.5, 0.375, 0.5, 0.375, 0.5, 0.375, 0.5, 0.375, 0.5, 0.375, 0.5, 0.375, 0.5, 0.375, 0.5, 0.375, 0.75, 0.375, 0.75, 0.375, 0.75, 0.375, 0.75, 0.375, 0.75, 0.375, 0.75, 0.375, 0.75, 0.125, 0.75, 0.125, 0.75, 0.125, 0.75, 0.125, 0.75, 0.125, 0.75, 0.125, 0.75, 0.125, 0.75, 0.125, 0.5, 0.125, 0.5, 0.125, 0.5, 0.125, 0.5, 0.125, 0.5, 0.125, 0.5, 0.125, 0.5, 0.375, 0.5, 0.375, 0.5, 0.375, 0.5, 0.375, 0.5, 0.375, 0.5, 0.375, 0.5, 0.375, 0.5, 0.375, 0.5, 0.125, 0.5, 0.125, 0.5, 0.125, 0.5, 0.125, 0.5, 0.125, 0.5, 0.125, 0.5, 0.125, 0.5, 0.125, 0.5, 0.125, 0.75, 0.125, 0.75, 0.125, 0.75, 0.125, 0.75, 0.125, 0.5, 0.375, 0.5, 0.375, 0.5, 0.125, 0.5, 0.125, 0.75, 0.125, 0.75, 0.125, 0.75, 0.125, 0.75, 0.375, 0.75, 0.375, 0.75, 0.375, 0.75, 0.375, 0.75, 0.375, 0.75, 0.125, 0.75, 0.125, 0.75, 0.375, 0.75, 0.375, 0.5, 0.375, 0.5, 0.375, 0.5, 0.375, 0.5, 0.125, 0.5, 0.125, 0.5, 0.125, 0.5, 0.125, 0.5, 0.125, 0.5, 0.125, 0.5, 0.125, 0.5, 0.125, 0.5, 0.125, 0.75, 0.125, 0.75, 0.125, 0.75, 0.125, 0.75, 0.125, 0.75, 0.125, 0.75, 0.125, 0.75, 0.125, 0.75, 0.375, 0.75, 0.375, 0.75, 0.375, 0.75, 0.375, 0.75, 0.125, 0.75, 0.125, 0.75, 0.125, 0.75, 0.125, 0.75, 0.375, 0.5, 0.375, 0.5, 0.375, 0.5, 0.375, 0.5, 0.375, 0.75, 0.375, 0.75, 0.375, 0.75, 0.375, 0.75, 0.125, 0.75, 0.125, 0.75, 0.125, 0.75, 0.125, 0.75, 0.375, 0.5, 0.375, 0.5, 0.375, 0.5, 0.375, 0.5, 0.375, 0.75, 0.375, 0.75, 0.375, 0.75, 0.375, 0.75, 0.125, 0.5, 0.125, 0.5, 0.125, 0.5, 0.125, 0.5, 0.375, 0.5, 0.375, 0.5, 0.375, 0.5, 0.375, 0.5, 0.125, 0.75, 0.125, 0.5, 0.125, 0.5, 0.125, 0.75, 0.125, 0.5, 0.125, 0.5, 0.125, 0.5, 0.125, 0.5, 0.375, 0.5, 0.375, 0.75, 0.375, 0.75, 0.375, 0.5, 0.375, 0.75, 0.375, 0.75, 0.375, 0.75, 0.375, 0.75, 0.375, 0.5, 0.375, 0.5, 0.375, 0.5, 0.375, 0.5, 0.125, 0.75, 0.125, 0.75, 0.125, 0.75, 0.125, 0.75, 0.125, 0.5, 0.125, 0.5, 0.125, 0.5, 0.125, 0.5, 0.375, 0.75, 0.375, 0.75, 0.375, 0.75, 0.375, 0.75, 0.375, 0.75, 0.375, 0.75, 0.375, 0.75, 0.375, 0.75, 0.125, 0.75, 0.125, 0.75, 0.125, 0.75, 0.125, 0.75, 0.375, 0.5, 0.375, 0.5, 0.375, 0.5, 0.375, 0.5, 0.375, 0.5, 0.375, 0.5, 0.375, 0.5, 0.375, 0.5, 0.125, 0.5, 0.125, 0.5, 0.125, 0.5, 0.125, 0.5, 0.125, 0.75, 0.125, 0.75, 0.125, 0.75, 0.125, 0.75, 0.125, 0.75, 0.125, 0.75, 0.125, 0.75, 0.125, 0.75, 0.375, 0.75, 0.375, 0.75, 0.375, 0.75, 0.375, 0.75, 0.375, 0.5, 0.125, 0.5, 0.125, 0.5, 0.375, 0.5, 0.375, 0.5, 0.375, 0.5, 0.375, 0.5, 0.375, 0.5, 0.125, 0.75, 0.125, 0.75, 0.125, 0.75, 0.125, 0.75, 0.125, 0.5, 0.125, 0.5, 0.125, 0.5, 0.125, 0.5, 0.125, 0.75, 0.375, 0.75, 0.375, 0.75, 0.125, 0.75, 0.375, 0.75, 0.375, 0.75, 0.375, 0.75, 0.375, 0.75, 0.125, 0.5, 0.125, 0.75, 0.125, 0.75, 0.125, 0.5, 0.375, 0.5, 0.375, 0.5, 0.375, 0.5, 0.375, 0.5, 0.375, 0.75, 0.375, 0.75, 0.375, 0.75, 0.375, 0.75, 0.125, 0.5, 0.125, 0.5, 0.125, 0.5, 0.125, 0.5, 0.375, 0.75, 0.375, 0.5, 0.375, 0.5, 0.375, 0.75, 0.375, 0.5, 0.375, 0.5, 0.375, 0.5, 0.375, 0.5, 0.125, 0.5, 0.125, 0.5, 0.125, 0.5, 0.125, 0.5, 0.375, 0.75, 0.375, 0.75, 0.375, 0.75, 0.375, 0.75, 0.125, 0.5, 0.125, 0.5, 0.125, 0.5, 0.125, 0.5, 0.125, 0.75, 0.125, 0.75, 0.125, 0.75, 0.125, 0.75, 0.2667, 0.5102, 0.2333, 0.5102, 0.1729, 0.5125, 0.1715, 0.5127, 0.1648, 0.5157, 0.161, 0.524, 0.1574, 0.5342, 0.1526, 0.5708, 0.1526, 0.6792, 0.1574, 0.7158, 0.161, 0.726, 0.1648, 0.7343, 0.1715, 0.7373, 0.1729, 0.7375, 0.2333, 0.7398, 0.2667, 0.7398, 0.3271, 0.7375, 0.3285, 0.7373, 0.3352, 0.7343, 0.339, 0.726, 0.3426, 0.7158, 0.3474, 0.6792, 0.3474, 0.5708, 0.3426, 0.5342, 0.339, 0.524, 0.3352, 0.5157, 0.3285, 0.5127, 0.3271, 0.5125, 0.2333, 0.5102, 0.2667, 0.5102, 0.375, 0.5, 0.125, 0.5, 0.2667, 0.7398, 0.2333, 0.7398, 0.125, 0.75, 0.375, 0.75, 0.1729, 0.5125, 0.2333, 0.5102, 0.125, 0.5, 0.125, 0.5, 0.2333, 0.7398, 0.1729, 0.7375, 0.125, 0.75, 0.125, 0.75, 0.3271, 0.7375, 0.2667, 0.7398, 0.375, 0.75, 0.375, 0.75, 0.2667, 0.5102, 0.3271, 0.5125, 0.375, 0.5, 0.375, 0.5, 0.1729, 0.7375, 0.1715, 0.7373, 0.125, 0.75, 0.125, 0.75, 0.3285, 0.7373, 0.3271, 0.7375, 0.375, 0.75, 0.375, 0.75, 0.3271, 0.5125, 0.3285, 0.5127, 0.375, 0.5, 0.375, 0.5, 0.1715, 0.5127, 0.1729, 0.5125, 0.125, 0.5, 0.125, 0.5, 0.3352, 0.7343, 0.3285, 0.7373, 0.375, 0.75, 0.375, 0.75, 0.3285, 0.5127, 0.3352, 0.5157, 0.375, 0.5, 0.375, 0.5, 0.1648, 0.5157, 0.1715, 0.5127, 0.125, 0.5, 0.125, 0.5, 0.1715, 0.7373, 0.1648, 0.7343, 0.125, 0.75, 0.125, 0.75, 0.339, 0.726, 0.3352, 0.7343, 0.375, 0.75, 0.375, 0.75, 0.3352, 0.5157, 0.339, 0.524, 0.375, 0.5, 0.375, 0.5, 0.161, 0.524, 0.1648, 0.5157, 0.125, 0.5, 0.125, 0.5, 0.1648, 0.7343, 0.161, 0.726, 0.125, 0.75, 0.125, 0.75, 0.161, 0.726, 0.1574, 0.7158, 0.125, 0.75, 0.125, 0.75, 0.3426, 0.7158, 0.339, 0.726, 0.375, 0.75, 0.375, 0.75, 0.339, 0.524, 0.3426, 0.5342, 0.375, 0.5, 0.375, 0.5, 0.1574, 0.5342, 0.161, 0.524, 0.125, 0.5, 0.125, 0.5, 0.1526, 0.6792, 0.1526, 0.5708, 0.125, 0.5, 0.125, 0.75, 0.3474, 0.5708, 0.3474, 0.6792, 0.375, 0.75, 0.375, 0.5, 0.3474, 0.6792, 0.3426, 0.7158, 0.375, 0.75, 0.375, 0.75, 0.3426, 0.5342, 0.3474, 0.5708, 0.375, 0.5, 0.375, 0.5, 0.1526, 0.5708, 0.1574, 0.5342, 0.125, 0.5, 0.125, 0.5, 0.1574, 0.7158, 0.1526, 0.6792, 0.125, 0.75, 0.125, 0.75])
me_cube.use_remesh_fix_poles = True
me_cube.use_remesh_preserve_attributes = False
me_cube.use_mirror_vertex_groups = False
me_cube.update()
me_cube_001 = bpy.data.meshes.new('Cube.001')
me_cube_001.from_pydata([(-4.027e-07, 1.498, 0.1684), (-4.027e-07, 2.939, 0.1115), (-4.027e-07, 4.266, 0.01913), (-4.027e-07, 5.43, -0.1052), (-4.027e-07, 6.385, -0.2568), (-4.027e-07, 7.095, -0.4297), (-4.027e-07, 7.532, -0.6173), (-4.027e-07, 7.679, -0.8123), (-4.027e-07, 7.532, -1.007), (-4.027e-07, 4.266, -1.644), (0.1657, 1.469, 0.1684), (0.3251, 2.882, 0.1115), (0.472, 4.184, 0.01913), (0.6008, 5.326, -0.1052), (0.7064, 6.263, -0.2568), (0.7849, 6.959, -0.4297), (0.8333, 7.387, -0.6173), (0.8496, 7.532, -0.8123), (0.8333, 7.387, -1.007), (0.7849, 6.959, -1.195), (0.7064, 6.263, -1.368), (0.6008, 5.326, -1.519), (0.472, 4.184, -1.644), (0.3251, 2.882, -1.736), (0.1657, 1.469, -1.793), (0.3251, 1.384, 0.1684), (0.6378, 2.715, 0.1115), (0.9259, 3.942, 0.01913), (1.178, 5.017, -0.1052), (1.386, 5.899, -0.2568), (1.54, 6.555, -0.4297), (1.635, 6.959, -0.6173), (1.667, 7.095, -0.8123), (1.635, 6.959, -1.007), (1.54, 6.555, -1.195), (1.386, 5.899, -1.368), (1.178, 5.017, -1.519), (0.9259, 3.942, -1.644), (0.6378, 2.715, -1.736), (0.3251, 1.384, -1.793), (0.472, 1.246, 0.1684), (0.9259, 2.444, 0.1115), (1.344, 3.547, 0.01913), (1.711, 4.515, -0.1052), (2.012, 5.309, -0.2568), (2.235, 5.899, -0.4297), (2.373, 6.263, -0.6173), (2.419, 6.385, -0.8123), (2.373, 6.263, -1.007), (2.235, 5.899, -1.195), (2.012, 5.309, -1.368), (1.711, 4.515, -1.519), (1.344, 3.547, -1.644), (0.9259, 2.444, -1.736), (0.472, 1.246, -1.793), (0.6008, 1.059, 0.1684), (1.178, 2.078, 0.1115), (1.711, 3.017, 0.01913), (2.177, 3.84, -0.1052), (2.56, 4.515, -0.2568), (2.845, 5.017, -0.4297), (3.02, 5.326, -0.6173), (3.079, 5.43, -0.8123), (3.02, 5.326, -1.007), (2.845, 5.017, -1.195), (2.56, 4.515, -1.368), (2.177, 3.84, -1.519), (1.711, 3.017, -1.644), (1.178, 2.078, -1.736), (0.6008, 1.059, -1.793), (0.7064, 0.8323, 0.1684), (1.386, 1.633, 0.1115), (2.012, 2.37, 0.01913), (2.56, 3.017, -0.1052), (3.011, 3.547, -0.2568), (3.345, 3.942, -0.4297), (3.551, 4.184, -0.6173), (3.621, 4.266, -0.8123), (3.551, 4.184, -1.007), (3.345, 3.942, -1.195), (3.011, 3.547, -1.368), (2.56, 3.017, -1.519), (2.012, 2.37, -1.644), (1.386, 1.633, -1.736), (0.7064, 0.8323, -1.793), (0.7849, 0.5733, 0.1684), (1.54, 1.125, 0.1115), (2.235, 1.633, 0.01913), (2.845, 2.078, -0.1052), (3.345, 2.444, -0.2568), (3.717, 2.715, -0.4297), (3.946, 2.882, -0.6173), (4.023, 2.939, -0.8123), (3.946, 2.882, -1.007), (3.717, 2.715, -1.195), (3.345, 2.444, -1.368), (2.845, 2.078, -1.519), (2.235, 1.633, -1.644), (1.54, 1.125, -1.736), (0.7849, 0.5733, -1.793), (0.8333, 0.2923, 0.1684), (1.635, 0.5733, 0.1115), (2.373, 0.8323, 0.01913), (3.02, 1.059, -0.1052), (3.551, 1.246, -0.2568), (3.946, 1.384, -0.4297), (4.189, 1.469, -0.6173), (4.271, 1.498, -0.8123), (4.189, 1.469, -1.007), (3.946, 1.384, -1.195), (3.551, 1.246, -1.368), (3.02, 1.059, -1.519), (2.373, 0.8323, -1.644), (1.635, 0.5733, -1.736), (0.8333, 0.2923, -1.793), (0.8496, -6.733e-07, 0.1684), (1.667, -6.161e-07, 0.1115), (2.419, -5.589e-07, 0.01913), (3.079, -6.161e-07, -0.1052), (3.621, -7.305e-07, -0.2568), (4.023, -2.728e-07, -0.4297), (4.271, -1.188e-06, -0.6173), (4.355, -1.074e-06, -0.8123), (4.271, -1.188e-06, -1.007), (4.023, 7.051e-08, -1.195), (3.621, -7.305e-07, -1.368), (3.079, -6.161e-07, -1.519), (2.419, -7.877e-07, -1.644), (1.667, -5.017e-07, -1.736), (0.8496, -5.303e-07, -1.793), (0.8333, -0.2923, 0.1684), (1.635, -0.5733, 0.1115), (2.373, -0.8323, 0.01913), (3.02, -1.059, -0.1052), (3.551, -1.246, -0.2568), (3.946, -1.384, -0.4297), (4.189, -1.469, -0.6173), (4.271, -1.498, -0.8123), (4.189, -1.469, -1.007), (3.946, -1.384, -1.195), (3.551, -1.246, -1.368), (3.02, -1.059, -1.519), (2.373, -0.8323, -1.644), (1.635, -0.5733, -1.736), (0.8333, -0.2923, -1.793), (0.7849, -0.5733, 0.1684), (1.54, -1.125, 0.1115), (2.235, -1.633, 0.01913), (2.845, -2.078, -0.1052), (3.345, -2.444, -0.2568), (3.717, -2.715, -0.4297), (3.946, -2.882, -0.6173), (4.023, -2.939, -0.8123), (3.946, -2.882, -1.007), (3.717, -2.715, -1.195), (3.345, -2.444, -1.368), (2.845, -2.078, -1.519), (2.235, -1.633, -1.644), (1.54, -1.125, -1.736), (0.7849, -0.5733, -1.793), (0.7064, -0.8323, 0.1684), (1.386, -1.633, 0.1115), (2.012, -2.37, 0.01913), (2.56, -3.017, -0.1052), (3.011, -3.547, -0.2568), (3.345, -3.942, -0.4297), (3.551, -4.184, -0.6173), (3.621, -4.266, -0.8123), (3.551, -4.184, -1.007), (3.345, -3.942, -1.195), (3.011, -3.547, -1.368), (2.56, -3.017, -1.519), (2.012, -2.37, -1.644), (1.386, -1.633, -1.736), (0.7064, -0.8323, -1.793), (0.6008, -1.059, 0.1684), (1.178, -2.078, 0.1115), (1.711, -3.017, 0.01913), (2.177, -3.84, -0.1052), (2.56, -4.515, -0.2568), (2.845, -5.017, -0.4297), (3.02, -5.326, -0.6173), (3.079, -5.43, -0.8123), (3.02, -5.326, -1.007), (2.845, -5.017, -1.195), (2.56, -4.515, -1.368), (2.177, -3.84, -1.519), (1.711, -3.017, -1.644), (1.178, -2.078, -1.736), (0.6008, -1.059, -1.793), (0.472, -1.246, 0.1684), (0.9259, -2.444, 0.1115), (1.344, -3.547, 0.01913), (1.711, -4.515, -0.1052), (2.012, -5.309, -0.2568), (2.235, -5.899, -0.4297), (2.373, -6.263, -0.6173), (2.419, -6.385, -0.8123), (2.373, -6.263, -1.007), (2.235, -5.899, -1.195), (2.012, -5.309, -1.368), (1.711, -4.515, -1.519), (1.344, -3.547, -1.644), (0.9259, -2.444, -1.736), (0.472, -1.246, -1.793), (-4.027e-07, -6.672e-07, -1.812), (0.3251, -1.384, 0.1684), (0.6378, -2.715, 0.1115), (0.9259, -3.942, 0.01913), (1.178, -5.017, -0.1052), (1.386, -5.899, -0.2568), (1.54, -6.555, -0.4297), (1.635, -6.959, -0.6173), (1.667, -7.095, -0.8123), (1.635, -6.959, -1.007), (1.54, -6.555, -1.195), (1.386, -5.899, -1.368), (1.178, -5.017, -1.519), (0.9259, -3.942, -1.644), (0.6378, -2.715, -1.736), (0.3251, -1.384, -1.793), (0.1657, -1.469, 0.1684), (0.3251, -2.882, 0.1115), (0.472, -4.184, 0.01913), (0.6007, -5.326, -0.1052), (0.7064, -6.263, -0.2568), (0.7849, -6.959, -0.4297), (0.8333, -7.387, -0.6173), (0.8496, -7.532, -0.8123), (0.8333, -7.387, -1.007), (0.7849, -6.959, -1.195), (0.7064, -6.263, -1.368), (0.6007, -5.326, -1.519), (0.472, -4.184, -1.644), (0.3251, -2.882, -1.736), (0.1657, -1.469, -1.793), (-4.341e-07, -1.498, 0.1684), (-2.232e-07, -2.939, 0.1115), (-2.881e-07, -4.266, 0.01913), (-5.152e-07, -5.43, -0.1052), (-7.748e-07, -6.385, -0.2568), (-1.258e-07, -7.095, -0.4297), (-7.748e-07, -7.532, -0.6173), (-8.397e-07, -7.679, -0.8123), (-7.748e-07, -7.532, -1.007), (-1.258e-07, -7.095, -1.195), (-7.748e-07, -6.385, -1.368), (-5.152e-07, -5.43, -1.519), (-4.503e-07, -4.266, -1.644), (-3.854e-07, -2.939, -1.736), (-3.854e-07, -1.498, -1.793), (-0.1657, -1.469, 0.1684), (-0.3251, -2.882, 0.1115), (-0.472, -4.184, 0.01913), (-0.6008, -5.326, -0.1052), (-0.7064, -6.263, -0.2568), (-0.7849, -6.959, -0.4297), (-0.8333, -7.387, -0.6173), (-0.8496, -7.532, -0.8123), (-0.8333, -7.387, -1.007), (-0.7849, -6.959, -1.195), (-0.7064, -6.263, -1.368), (-0.6008, -5.326, -1.519), (-0.472, -4.184, -1.644), (-0.3251, -2.882, -1.736), (-0.1657, -1.469, -1.793), (-0.3251, -1.384, 0.1684), (-0.6378, -2.715, 0.1115), (-0.9259, -3.942, 0.01913), (-1.178, -5.017, -0.1052), (-1.386, -5.899, -0.2568), (-1.54, -6.555, -0.4297), (-1.635, -6.959, -0.6173), (-1.667, -7.095, -0.8123), (-1.635, -6.959, -1.007), (-1.54, -6.555, -1.195), (-1.386, -5.899, -1.368), (-1.178, -5.017, -1.519), (-0.9259, -3.942, -1.644), (-0.6378, -2.715, -1.736), (-0.3251, -1.384, -1.793), (-0.472, -1.246, 0.1684), (-0.9259, -2.444, 0.1115), (-1.344, -3.547, 0.01913), (-1.711, -4.515, -0.1052), (-2.012, -5.309, -0.2568), (-2.235, -5.899, -0.4297), (-2.373, -6.263, -0.6173), (-2.419, -6.385, -0.8123), (-2.373, -6.263, -1.007), (-2.235, -5.899, -1.195), (-2.012, -5.309, -1.368), (-1.711, -4.515, -1.519), (-1.344, -3.547, -1.644), (-0.9259, -2.444, -1.736), (-0.472, -1.246, -1.793), (-1.406e-06, -2.437e-06, 0.1877), (-0.6008, -1.059, 0.1684), (-1.178, -2.078, 0.1115), (-1.711, -3.017, 0.01913), (-2.177, -3.84, -0.1052), (-2.56, -4.515, -0.2568), (-2.845, -5.017, -0.4297), (-3.02, -5.326, -0.6173), (-3.079, -5.43, -0.8123), (-3.02, -5.326, -1.007), (-2.845, -5.017, -1.195), (-2.56, -4.515, -1.368), (-2.177, -3.84, -1.519), (-1.711, -3.017, -1.644), (-1.178, -2.078, -1.736), (-0.6008, -1.059, -1.793), (-0.7064, -0.8323, 0.1684), (-1.386, -1.633, 0.1115), (-2.012, -2.37, 0.01913), (-2.56, -3.017, -0.1052), (-3.011, -3.547, -0.2568), (-3.345, -3.942, -0.4297), (-3.551, -4.184, -0.6173), (-3.621, -4.266, -0.8123), (-3.551, -4.184, -1.007), (-3.345, -3.942, -1.195), (-3.011, -3.547, -1.368), (-2.56, -3.017, -1.519), (-2.012, -2.37, -1.644), (-1.386, -1.633, -1.736), (-0.7064, -0.8323, -1.793), (-0.7849, -0.5733, 0.1684), (-1.54, -1.125, 0.1115), (-2.235, -1.633, 0.01913), (-2.845, -2.078, -0.1052), (-3.345, -2.444, -0.2568), (-3.717, -2.715, -0.4297), (-3.946, -2.882, -0.6173), (-4.023, -2.939, -0.8123), (-3.946, -2.882, -1.007), (-3.717, -2.715, -1.195), (-3.345, -2.444, -1.368), (-2.845, -2.078, -1.519), (-2.235, -1.633, -1.644), (-1.54, -1.125, -1.736), (-0.7849, -0.5733, -1.793), (-0.8333, -0.2923, 0.1684), (-1.635, -0.5733, 0.1115), (-2.373, -0.8323, 0.01913), (-3.02, -1.059, -0.1052), (-3.551, -1.246, -0.2568), (-3.946, -1.384, -0.4297), (-4.189, -1.469, -0.6173), (-4.271, -1.498, -0.8123), (-4.189, -1.469, -1.007), (-3.946, -1.384, -1.195), (-3.551, -1.246, -1.368), (-3.02, -1.059, -1.519), (-2.373, -0.8323, -1.644), (-1.635, -0.5733, -1.736), (-0.8333, -0.2923, -1.793), (-0.8496, -5.589e-07, 0.1684), (-1.667, -3.3e-07, 0.1115), (-2.419, -3.3e-07, 0.01913), (-3.079, 4.138e-07, -0.1052), (-3.621, 7.571e-07, -0.2568), (-4.023, -6.161e-07, -0.4297), (-4.271, 1.1e-06, -0.6173), (-4.355, 7.571e-07, -0.8123), (-4.271, 1.1e-06, -1.007), (-4.023, -6.161e-07, -1.195), (-3.621, 7.571e-07, -1.368), (-3.079, 4.138e-07, -1.519), (-2.419, -1.584e-07, -1.644), (-1.667, -1.011e-07, -1.736), (-0.8496, -5.875e-07, -1.793), (-0.8333, 0.2923, 0.1684), (-1.635, 0.5733, 0.1115), (-2.373, 0.8323, 0.01913), (-3.02, 1.059, -0.1052), (-3.551, 1.246, -0.2568), (-3.946, 1.384, -0.4297), (-4.189, 1.469, -0.6173), (-4.271, 1.498, -0.8123), (-4.189, 1.469, -1.007), (-3.946, 1.384, -1.195), (-3.551, 1.246, -1.368), (-3.02, 1.059, -1.519), (-2.373, 0.8323, -1.644), (-1.635, 0.5733, -1.736), (-0.8333, 0.2923, -1.793), (-0.7849, 0.5733, 0.1684), (-1.54, 1.125, 0.1115), (-2.235, 1.633, 0.01913), (-2.845, 2.078, -0.1052), (-3.345, 2.444, -0.2568), (-3.717, 2.715, -0.4297), (-3.946, 2.882, -0.6173), (-4.023, 2.939, -0.8123), (-3.946, 2.882, -1.007), (-3.717, 2.715, -1.195), (-3.345, 2.444, -1.368), (-2.845, 2.078, -1.519), (-2.235, 1.633, -1.644), (-1.54, 1.125, -1.736), (-0.7849, 0.5733, -1.793), (-0.7064, 0.8323, 0.1684), (-1.386, 1.633, 0.1115), (-2.012, 2.37, 0.01913), (-2.56, 3.017, -0.1052), (-3.011, 3.547, -0.2568), (-3.345, 3.942, -0.4297), (-3.551, 4.184, -0.6173), (-3.621, 4.266, -0.8123), (-3.551, 4.184, -1.007), (-3.345, 3.942, -1.195), (-3.011, 3.547, -1.368), (-2.56, 3.017, -1.519), (-2.012, 2.37, -1.644), (-1.386, 1.633, -1.736), (-0.7064, 0.8323, -1.793), (-0.6008, 1.059, 0.1684), (-1.178, 2.078, 0.1115), (-1.711, 3.017, 0.01913), (-2.177, 3.84, -0.1052), (-2.56, 4.515, -0.2568), (-2.845, 5.017, -0.4297), (-3.02, 5.326, -0.6173), (-3.079, 5.43, -0.8123), (-3.02, 5.326, -1.007), (-2.845, 5.017, -1.195), (-2.56, 4.515, -1.368), (-2.177, 3.84, -1.519), (-1.711, 3.017, -1.644), (-1.178, 2.078, -1.736), (-0.6008, 1.059, -1.793), (-0.472, 1.246, 0.1684), (-0.9259, 2.444, 0.1115), (-1.344, 3.547, 0.01913), (-1.711, 4.515, -0.1052), (-2.012, 5.309, -0.2568), (-2.235, 5.899, -0.4297), (-2.373, 6.262, -0.6173), (-2.419, 6.385, -0.8123), (-2.373, 6.262, -1.007), (-2.235, 5.899, -1.195), (-2.012, 5.309, -1.368), (-1.711, 4.515, -1.519), (-1.344, 3.547, -1.644), (-0.9259, 2.444, -1.736), (-0.472, 1.246, -1.793), (-0.3251, 1.384, 0.1684), (-0.6378, 2.715, 0.1115), (-0.9259, 3.942, 0.01913), (-1.178, 5.017, -0.1052), (-1.386, 5.899, -0.2568), (-1.54, 6.555, -0.4297), (-1.635, 6.959, -0.6173), (-1.667, 7.095, -0.8123), (-1.635, 6.959, -1.007), (-1.54, 6.555, -1.195), (-1.386, 5.899, -1.368), (-1.178, 5.017, -1.519), (-0.9259, 3.942, -1.644), (-0.6378, 2.715, -1.736), (-0.3251, 1.384, -1.793), (-0.1657, 1.469, 0.1684), (-0.3251, 2.882, 0.1115), (-0.472, 4.184, 0.01913), (-0.6008, 5.326, -0.1052), (-0.7064, 6.262, -0.2568), (-0.7849, 6.959, -0.4297), (-0.8333, 7.387, -0.6173), (-0.8496, 7.532, -0.8123), (-0.8333, 7.387, -1.007), (-0.7849, 6.959, -1.195), (-0.7064, 6.262, -1.368), (-0.6008, 5.326, -1.519), (-0.472, 4.184, -1.644), (-0.3251, 2.882, -1.736), (-0.1657, 1.469, -1.793), (-1.258e-07, 7.095, -1.195), (7.827e-07, 6.385, -1.368), (2.635e-07, 5.43, -1.519), (-6.095e-08, 2.939, -1.736), (-3.367e-07, 1.498, -1.793)], [], [(3, 2, 12, 13), (479, 478, 20, 21), (4, 3, 13, 14), (9, 479, 21, 22), (5, 4, 14, 15), (480, 9, 22, 23), (6, 5, 15, 16), (481, 480, 23, 24), (7, 6, 16, 17), (0, 296, 10), (205, 481, 24), (8, 7, 17, 18), (1, 0, 10, 11), (477, 8, 18, 19), (2, 1, 11, 12), (478, 477, 19, 20), (12, 11, 26, 27), (20, 19, 34, 35), (13, 12, 27, 28), (21, 20, 35, 36), (14, 13, 28, 29), (22, 21, 36, 37), (15, 14, 29, 30), (23, 22, 37, 38), (16, 15, 30, 31), (24, 23, 38, 39), (17, 16, 31, 32), (10, 296, 25), (205, 24, 39), (18, 17, 32, 33), (11, 10, 25, 26), (19, 18, 33, 34), (31, 30, 45, 46), (39, 38, 53, 54), (32, 31, 46, 47), (25, 296, 40), (205, 39, 54), (33, 32, 47, 48), (26, 25, 40, 41), (34, 33, 48, 49), (27, 26, 41, 42), (35, 34, 49, 50), (28, 27, 42, 43), (36, 35, 50, 51), (29, 28, 43, 44), (37, 36, 51, 52), (30, 29, 44, 45), (38, 37, 52, 53), (50, 49, 64, 65), (43, 42, 57, 58), (51, 50, 65, 66), (44, 43, 58, 59), (52, 51, 66, 67), (45, 44, 59, 60), (53, 52, 67, 68), (46, 45, 60, 61), (54, 53, 68, 69), (47, 46, 61, 62), (40, 296, 55), (205, 54, 69), (48, 47, 62, 63), (41, 40, 55, 56), (49, 48, 63, 64), (42, 41, 56, 57), (69, 68, 83, 84), (62, 61, 76, 77), (55, 296, 70), (205, 69, 84), (63, 62, 77, 78), (56, 55, 70, 71), (64, 63, 78, 79), (57, 56, 71, 72), (65, 64, 79, 80), (58, 57, 72, 73), (66, 65, 80, 81), (59, 58, 73, 74), (67, 66, 81, 82), (60, 59, 74, 75), (68, 67, 82, 83), (61, 60, 75, 76), (73, 72, 87, 88), (81, 80, 95, 96), (74, 73, 88, 89), (82, 81, 96, 97), (75, 74, 89, 90), (83, 82, 97, 98), (76, 75, 90, 91), (84, 83, 98, 99), (77, 76, 91, 92), (70, 296, 85), (205, 84, 99), (78, 77, 92, 93), (71, 70, 85, 86), (79, 78, 93, 94), (72, 71, 86, 87), (80, 79, 94, 95), (92, 91, 106, 107), (85, 296, 100), (205, 99, 114), (93, 92, 107, 108), (86, 85, 100, 101), (94, 93, 108, 109), (87, 86, 101, 102), (95, 94, 109, 110), (88, 87, 102, 103), (96, 95, 110, 111), (89, 88, 103, 104), (97, 96, 111, 112), (90, 89, 104, 105), (98, 97, 112, 113), (91, 90, 105, 106), (99, 98, 113, 114), (111, 110, 125, 126), (104, 103, 118, 119), (112, 111, 126, 127), (105, 104, 119, 120), (113, 112, 127, 128), (106, 105, 120, 121), (114, 113, 128, 129), (107, 106, 121, 122), (100, 296, 115), (205, 114, 129), (108, 107, 122, 123), (101, 100, 115, 116), (109, 108, 123, 124), (102, 101, 116, 117), (110, 109, 124, 125), (103, 102, 117, 118), (205, 129, 144), (123, 122, 137, 138), (116, 115, 130, 131), (124, 123, 138, 139), (117, 116, 131, 132), (125, 124, 139, 140), (118, 117, 132, 133), (126, 125, 140, 141), (119, 118, 133, 134), (127, 126, 141, 142), (120, 119, 134, 135), (128, 127, 142, 143), (121, 120, 135, 136), (129, 128, 143, 144), (122, 121, 136, 137), (115, 296, 130), (142, 141, 156, 157), (135, 134, 149, 150), (143, 142, 157, 158), (136, 135, 150, 151), (144, 143, 158, 159), (137, 136, 151, 152), (130, 296, 145), (205, 144, 159), (138, 137, 152, 153), (131, 130, 145, 146), (139, 138, 153, 154), (132, 131, 146, 147), (140, 139, 154, 155), (133, 132, 147, 148), (141, 140, 155, 156), (134, 133, 148, 149), (146, 145, 160, 161), (154, 153, 168, 169), (147, 146, 161, 162), (155, 154, 169, 170), (148, 147, 162, 163), (156, 155, 170, 171), (149, 148, 163, 164), (157, 156, 171, 172), (150, 149, 164, 165), (158, 157, 172, 173), (151, 150, 165, 166), (159, 158, 173, 174), (152, 151, 166, 167), (145, 296, 160), (205, 159, 174), (153, 152, 167, 168), (165, 164, 179, 180), (173, 172, 187, 188), (166, 165, 180, 181), (174, 173, 188, 189), (167, 166, 181, 182), (160, 296, 175), (205, 174, 189), (168, 167, 182, 183), (161, 160, 175, 176), (169, 168, 183, 184), (162, 161, 176, 177), (170, 169, 184, 185), (163, 162, 177, 178), (171, 170, 185, 186), (164, 163, 178, 179), (172, 171, 186, 187), (184, 183, 198, 199), (177, 176, 191, 192), (185, 184, 199, 200), (178, 177, 192, 193), (186, 185, 200, 201), (179, 178, 193, 194), (187, 186, 201, 202), (180, 179, 194, 195), (188, 187, 202, 203), (181, 180, 195, 196), (189, 188, 203, 204), (182, 181, 196, 197), (175, 296, 190), (205, 189, 204), (183, 182, 197, 198), (176, 175, 190, 191), (203, 202, 218, 219), (196, 195, 211, 212), (204, 203, 219, 220), (197, 196, 212, 213), (190, 296, 206), (205, 204, 220), (198, 197, 213, 214), (191, 190, 206, 207), (199, 198, 214, 215), (192, 191, 207, 208), (200, 199, 215, 216), (193, 192, 208, 209), (201, 200, 216, 217), (194, 193, 209, 210), (202, 201, 217, 218), (195, 194, 210, 211), (208, 207, 222, 223), (216, 215, 230, 231), (209, 208, 223, 224), (217, 216, 231, 232), (210, 209, 224, 225), (218, 217, 232, 233), (211, 210, 225, 226), (219, 218, 233, 234), (212, 211, 226, 227), (220, 219, 234, 235), (213, 212, 227, 228), (206, 296, 221), (205, 220, 235), (214, 213, 228, 229), (207, 206, 221, 222), (215, 214, 229, 230), (227, 226, 241, 242), (235, 234, 249, 250), (228, 227, 242, 243), (221, 296, 236), (205, 235, 250), (229, 228, 243, 244), (222, 221, 236, 237), (230, 229, 244, 245), (223, 222, 237, 238), (231, 230, 245, 246), (224, 223, 238, 239), (232, 231, 246, 247), (225, 224, 239, 240), (233, 232, 247, 248), (226, 225, 240, 241), (234, 233, 248, 249), (246, 245, 260, 261), (239, 238, 253, 254), (247, 246, 261, 262), (240, 239, 254, 255), (248, 247, 262, 263), (241, 240, 255, 256), (249, 248, 263, 264), (242, 241, 256, 257), (250, 249, 264, 265), (243, 242, 257, 258), (236, 296, 251), (205, 250, 265), (244, 243, 258, 259), (237, 236, 251, 252), (245, 244, 259, 260), (238, 237, 252, 253), (265, 264, 279, 280), (258, 257, 272, 273), (251, 296, 266), (205, 265, 280), (259, 258, 273, 274), (252, 251, 266, 267), (260, 259, 274, 275), (253, 252, 267, 268), (261, 260, 275, 276), (254, 253, 268, 269), (262, 261, 276, 277), (255, 254, 269, 270), (263, 262, 277, 278), (256, 255, 270, 271), (264, 263, 278, 279), (257, 256, 271, 272), (277, 276, 291, 292), (270, 269, 284, 285), (278, 277, 292, 293), (271, 270, 285, 286), (279, 278, 293, 294), (272, 271, 286, 287), (280, 279, 294, 295), (273, 272, 287, 288), (266, 296, 281), (205, 280, 295), (274, 273, 288, 289), (267, 266, 281, 282), (275, 274, 289, 290), (268, 267, 282, 283), (276, 275, 290, 291), (269, 268, 283, 284), (281, 296, 297), (205, 295, 311), (289, 288, 304, 305), (282, 281, 297, 298), (290, 289, 305, 306), (283, 282, 298, 299), (291, 290, 306, 307), (284, 283, 299, 300), (292, 291, 307, 308), (285, 284, 300, 301), (293, 292, 308, 309), (286, 285, 301, 302), (294, 293, 309, 310), (287, 286, 302, 303), (295, 294, 310, 311), (288, 287, 303, 304), (301, 300, 315, 316), (309, 308, 323, 324), (302, 301, 316, 317), (310, 309, 324, 325), (303, 302, 317, 318), (311, 310, 325, 326), (304, 303, 318, 319), (297, 296, 312), (205, 311, 326), (305, 304, 319, 320), (298, 297, 312, 313), (306, 305, 320, 321), (299, 298, 313, 314), (307, 306, 321, 322), (300, 299, 314, 315), (308, 307, 322, 323), (320, 319, 334, 335), (313, 312, 327, 328), (321, 320, 335, 336), (314, 313, 328, 329), (322, 321, 336, 337), (315, 314, 329, 330), (323, 322, 337, 338), (316, 315, 330, 331), (324, 323, 338, 339), (317, 316, 331, 332), (325, 324, 339, 340), (318, 317, 332, 333), (326, 325, 340, 341), (319, 318, 333, 334), (312, 296, 327), (205, 326, 341), (339, 338, 353, 354), (332, 331, 346, 347), (340, 339, 354, 355), (333, 332, 347, 348), (341, 340, 355, 356), (334, 333, 348, 349), (327, 296, 342), (205, 341, 356), (335, 334, 349, 350), (328, 327, 342, 343), (336, 335, 350, 351), (329, 328, 343, 344), (337, 336, 351, 352), (330, 329, 344, 345), (338, 337, 352, 353), (331, 330, 345, 346), (343, 342, 357, 358), (351, 350, 365, 366), (344, 343, 358, 359), (352, 351, 366, 367), (345, 344, 359, 360), (353, 352, 367, 368), (346, 345, 360, 361), (354, 353, 368, 369), (347, 346, 361, 362), (355, 354, 369, 370), (348, 347, 362, 363), (356, 355, 370, 371), (349, 348, 363, 364), (342, 296, 357), (205, 356, 371), (350, 349, 364, 365), (362, 361, 376, 377), (370, 369, 384, 385), (363, 362, 377, 378), (371, 370, 385, 386), (364, 363, 378, 379), (357, 296, 372), (205, 371, 386), (365, 364, 379, 380), (358, 357, 372, 373), (366, 365, 380, 381), (359, 358, 373, 374), (367, 366, 381, 382), (360, 359, 374, 375), (368, 367, 382, 383), (361, 360, 375, 376), (369, 368, 383, 384), (381, 380, 395, 396), (374, 373, 388, 389), (382, 381, 396, 397), (375, 374, 389, 390), (383, 382, 397, 398), (376, 375, 390, 391), (384, 383, 398, 399), (377, 376, 391, 392), (385, 384, 399, 400), (378, 377, 392, 393), (386, 385, 400, 401), (379, 378, 393, 394), (372, 296, 387), (205, 386, 401), (380, 379, 394, 395), (373, 372, 387, 388), (400, 399, 414, 415), (393, 392, 407, 408), (401, 400, 415, 416), (394, 393, 408, 409), (387, 296, 402), (205, 401, 416), (395, 394, 409, 410), (388, 387, 402, 403), (396, 395, 410, 411), (389, 388, 403, 404), (397, 396, 411, 412), (390, 389, 404, 405), (398, 397, 412, 413), (391, 390, 405, 406), (399, 398, 413, 414), (392, 391, 406, 407), (412, 411, 426, 427), (405, 404, 419, 420), (413, 412, 427, 428), (406, 405, 420, 421), (414, 413, 428, 429), (407, 406, 421, 422), (415, 414, 429, 430), (408, 407, 422, 423), (416, 415, 430, 431), (409, 408, 423, 424), (402, 296, 417), (205, 416, 431), (410, 409, 424, 425), (403, 402, 417, 418), (411, 410, 425, 426), (404, 403, 418, 419), (431, 430, 445, 446), (424, 423, 438, 439), (417, 296, 432), (205, 431, 446), (425, 424, 439, 440), (418, 417, 432, 433), (426, 425, 440, 441), (419, 418, 433, 434), (427, 426, 441, 442), (420, 419, 434, 435), (428, 427, 442, 443), (421, 420, 435, 436), (429, 428, 443, 444), (422, 421, 436, 437), (430, 429, 444, 445), (423, 422, 437, 438), (435, 434, 449, 450), (443, 442, 457, 458), (436, 435, 450, 451), (444, 443, 458, 459), (437, 436, 451, 452), (445, 444, 459, 460), (438, 437, 452, 453), (446, 445, 460, 461), (439, 438, 453, 454), (432, 296, 447), (205, 446, 461), (440, 439, 454, 455), (433, 432, 447, 448), (441, 440, 455, 456), (434, 433, 448, 449), (442, 441, 456, 457), (454, 453, 468, 469), (447, 296, 462), (205, 461, 476), (455, 454, 469, 470), (448, 447, 462, 463), (456, 455, 470, 471), (449, 448, 463, 464), (457, 456, 471, 472), (450, 449, 464, 465), (458, 457, 472, 473), (451, 450, 465, 466), (459, 458, 473, 474), (452, 451, 466, 467), (460, 459, 474, 475), (453, 452, 467, 468), (461, 460, 475, 476), (473, 472, 478, 479), (466, 465, 3, 4), (474, 473, 479, 9), (467, 466, 4, 5), (475, 474, 9, 480), (468, 467, 5, 6), (476, 475, 480, 481), (469, 468, 6, 7), (462, 296, 0), (205, 476, 481), (470, 469, 7, 8), (463, 462, 0, 1), (471, 470, 8, 477), (464, 463, 1, 2), (472, 471, 477, 478), (465, 464, 2, 3)])
_uv = me_cube_001.uv_layers.new(name='UVMap')
_uv.uv.foreach_set('vector', [0.75, 0.75, 0.75, 0.8125, 0.7188, 0.8125, 0.7188, 0.75, 0.75, 0.25, 0.75, 0.3125, 0.7188, 0.3125, 0.7188, 0.25, 0.75, 0.6875, 0.75, 0.75, 0.7188, 0.75, 0.7188, 0.6875, 0.75, 0.1875, 0.75, 0.25, 0.7188, 0.25, 0.7188, 0.1875, 0.75, 0.625, 0.75, 0.6875, 0.7188, 0.6875, 0.7188, 0.625, 0.75, 0.125, 0.75, 0.1875, 0.7188, 0.1875, 0.7188, 0.125, 0.75, 0.5625, 0.75, 0.625, 0.7188, 0.625, 0.7188, 0.5625, 0.75, 0.0625, 0.75, 0.125, 0.7188, 0.125, 0.7187, 0.0625, 0.75, 0.5, 0.75, 0.5625, 0.7188, 0.5625, 0.7188, 0.5, 0.75, 0.9375, 0.7344, 1.0, 0.7187, 0.9375, 0.7344, 0.0, 0.75, 0.0625, 0.7187, 0.0625, 0.75, 0.4375, 0.75, 0.5, 0.7188, 0.5, 0.7188, 0.4375, 0.75, 0.875, 0.75, 0.9375, 0.7187, 0.9375, 0.7188, 0.875, 0.75, 0.375, 0.75, 0.4375, 0.7188, 0.4375, 0.7188, 0.375, 0.75, 0.8125, 0.75, 0.875, 0.7188, 0.875, 0.7188, 0.8125, 0.75, 0.3125, 0.75, 0.375, 0.7188, 0.375, 0.7188, 0.3125, 0.7188, 0.8125, 0.7188, 0.875, 0.6875, 0.875, 0.6875, 0.8125, 0.7188, 0.3125, 0.7188, 0.375, 0.6875, 0.375, 0.6875, 0.3125, 0.7188, 0.75, 0.7188, 0.8125, 0.6875, 0.8125, 0.6875, 0.75, 0.7188, 0.25, 0.7188, 0.3125, 0.6875, 0.3125, 0.6875, 0.25, 0.7188, 0.6875, 0.7188, 0.75, 0.6875, 0.75, 0.6875, 0.6875, 0.7188, 0.1875, 0.7188, 0.25, 0.6875, 0.25, 0.6875, 0.1875, 0.7188, 0.625, 0.7188, 0.6875, 0.6875, 0.6875, 0.6875, 0.625, 0.7188, 0.125, 0.7188, 0.1875, 0.6875, 0.1875, 0.6875, 0.125, 0.7188, 0.5625, 0.7188, 0.625, 0.6875, 0.625, 0.6875, 0.5625, 0.7187, 0.0625, 0.7188, 0.125, 0.6875, 0.125, 0.6875, 0.0625, 0.7188, 0.5, 0.7188, 0.5625, 0.6875, 0.5625, 0.6875, 0.5, 0.7187, 0.9375, 0.7031, 1.0, 0.6875, 0.9375, 0.7031, 0.0, 0.7187, 0.0625, 0.6875, 0.0625, 0.7188, 0.4375, 0.7188, 0.5, 0.6875, 0.5, 0.6875, 0.4375, 0.7188, 0.875, 0.7187, 0.9375, 0.6875, 0.9375, 0.6875, 0.875, 0.7188, 0.375, 0.7188, 0.4375, 0.6875, 0.4375, 0.6875, 0.375, 0.6875, 0.5625, 0.6875, 0.625, 0.6562, 0.625, 0.6562, 0.5625, 0.6875, 0.0625, 0.6875, 0.125, 0.6562, 0.125, 0.6562, 0.0625, 0.6875, 0.5, 0.6875, 0.5625, 0.6562, 0.5625, 0.6562, 0.5, 0.6875, 0.9375, 0.6719, 1.0, 0.6562, 0.9375, 0.6719, 0.0, 0.6875, 0.0625, 0.6562, 0.0625, 0.6875, 0.4375, 0.6875, 0.5, 0.6562, 0.5, 0.6562, 0.4375, 0.6875, 0.875, 0.6875, 0.9375, 0.6562, 0.9375, 0.6562, 0.875, 0.6875, 0.375, 0.6875, 0.4375, 0.6562, 0.4375, 0.6562, 0.375, 0.6875, 0.8125, 0.6875, 0.875, 0.6562, 0.875, 0.6562, 0.8125, 0.6875, 0.3125, 0.6875, 0.375, 0.6562, 0.375, 0.6562, 0.3125, 0.6875, 0.75, 0.6875, 0.8125, 0.6562, 0.8125, 0.6562, 0.75, 0.6875, 0.25, 0.6875, 0.3125, 0.6562, 0.3125, 0.6562, 0.25, 0.6875, 0.6875, 0.6875, 0.75, 0.6562, 0.75, 0.6562, 0.6875, 0.6875, 0.1875, 0.6875, 0.25, 0.6562, 0.25, 0.6562, 0.1875, 0.6875, 0.625, 0.6875, 0.6875, 0.6562, 0.6875, 0.6562, 0.625, 0.6875, 0.125, 0.6875, 0.1875, 0.6562, 0.1875, 0.6562, 0.125, 0.6562, 0.3125, 0.6562, 0.375, 0.625, 0.375, 0.625, 0.3125, 0.6562, 0.75, 0.6562, 0.8125, 0.625, 0.8125, 0.625, 0.75, 0.6562, 0.25, 0.6562, 0.3125, 0.625, 0.3125, 0.625, 0.25, 0.6562, 0.6875, 0.6562, 0.75, 0.625, 0.75, 0.625, 0.6875, 0.6562, 0.1875, 0.6562, 0.25, 0.625, 0.25, 0.625, 0.1875, 0.6562, 0.625, 0.6562, 0.6875, 0.625, 0.6875, 0.625, 0.625, 0.6562, 0.125, 0.6562, 0.1875, 0.625, 0.1875, 0.625, 0.125, 0.6562, 0.5625, 0.6562, 0.625, 0.625, 0.625, 0.625, 0.5625, 0.6562, 0.0625, 0.6562, 0.125, 0.625, 0.125, 0.625, 0.0625, 0.6562, 0.5, 0.6562, 0.5625, 0.625, 0.5625, 0.625, 0.5, 0.6562, 0.9375, 0.6406, 1.0, 0.625, 0.9375, 0.6406, 0.0, 0.6562, 0.0625, 0.625, 0.0625, 0.6562, 0.4375, 0.6562, 0.5, 0.625, 0.5, 0.625, 0.4375, 0.6562, 0.875, 0.6562, 0.9375, 0.625, 0.9375, 0.625, 0.875, 0.6562, 0.375, 0.6562, 0.4375, 0.625, 0.4375, 0.625, 0.375, 0.6562, 0.8125, 0.6562, 0.875, 0.625, 0.875, 0.625, 0.8125, 0.625, 0.0625, 0.625, 0.125, 0.5937, 0.125, 0.5937, 0.0625, 0.625, 0.5, 0.625, 0.5625, 0.5937, 0.5625, 0.5937, 0.5, 0.625, 0.9375, 0.6094, 1.0, 0.5937, 0.9375, 0.6094, 0.0, 0.625, 0.0625, 0.5937, 0.0625, 0.625, 0.4375, 0.625, 0.5, 0.5937, 0.5, 0.5937, 0.4375, 0.625, 0.875, 0.625, 0.9375, 0.5937, 0.9375, 0.5937, 0.875, 0.625, 0.375, 0.625, 0.4375, 0.5937, 0.4375, 0.5938, 0.375, 0.625, 0.8125, 0.625, 0.875, 0.5937, 0.875, 0.5937, 0.8125, 0.625, 0.3125, 0.625, 0.375, 0.5938, 0.375, 0.5937, 0.3125, 0.625, 0.75, 0.625, 0.8125, 0.5937, 0.8125, 0.5937, 0.75, 0.625, 0.25, 0.625, 0.3125, 0.5937, 0.3125, 0.5937, 0.25, 0.625, 0.6875, 0.625, 0.75, 0.5937, 0.75, 0.5937, 0.6875, 0.625, 0.1875, 0.625, 0.25, 0.5937, 0.25, 0.5937, 0.1875, 0.625, 0.625, 0.625, 0.6875, 0.5937, 0.6875, 0.5937, 0.625, 0.625, 0.125, 0.625, 0.1875, 0.5937, 0.1875, 0.5937, 0.125, 0.625, 0.5625, 0.625, 0.625, 0.5937, 0.625, 0.5937, 0.5625, 0.5937, 0.75, 0.5937, 0.8125, 0.5625, 0.8125, 0.5625, 0.75, 0.5937, 0.25, 0.5937, 0.3125, 0.5625, 0.3125, 0.5625, 0.25, 0.5937, 0.6875, 0.5937, 0.75, 0.5625, 0.75, 0.5625, 0.6875, 0.5937, 0.1875, 0.5937, 0.25, 0.5625, 0.25, 0.5625, 0.1875, 0.5937, 0.625, 0.5937, 0.6875, 0.5625, 0.6875, 0.5625, 0.625, 0.5937, 0.125, 0.5937, 0.1875, 0.5625, 0.1875, 0.5625, 0.125, 0.5937, 0.5625, 0.5937, 0.625, 0.5625, 0.625, 0.5625, 0.5625, 0.5937, 0.0625, 0.5937, 0.125, 0.5625, 0.125, 0.5625, 0.0625, 0.5937, 0.5, 0.5937, 0.5625, 0.5625, 0.5625, 0.5625, 0.5, 0.5937, 0.9375, 0.5781, 1.0, 0.5625, 0.9375, 0.5781, 0.0, 0.5937, 0.0625, 0.5625, 0.0625, 0.5937, 0.4375, 0.5937, 0.5, 0.5625, 0.5, 0.5625, 0.4375, 0.5937, 0.875, 0.5937, 0.9375, 0.5625, 0.9375, 0.5625, 0.875, 0.5938, 0.375, 0.5937, 0.4375, 0.5625, 0.4375, 0.5625, 0.375, 0.5937, 0.8125, 0.5937, 0.875, 0.5625, 0.875, 0.5625, 0.8125, 0.5937, 0.3125, 0.5938, 0.375, 0.5625, 0.375, 0.5625, 0.3125, 0.5625, 0.5, 0.5625, 0.5625, 0.5312, 0.5625, 0.5312, 0.5, 0.5625, 0.9375, 0.5469, 1.0, 0.5312, 0.9375, 0.5469, 0.0, 0.5625, 0.0625, 0.5312, 0.0625, 0.5625, 0.4375, 0.5625, 0.5, 0.5312, 0.5, 0.5312, 0.4375, 0.5625, 0.875, 0.5625, 0.9375, 0.5312, 0.9375, 0.5312, 0.875, 0.5625, 0.375, 0.5625, 0.4375, 0.5312, 0.4375, 0.5312, 0.375, 0.5625, 0.8125, 0.5625, 0.875, 0.5312, 0.875, 0.5312, 0.8125, 0.5625, 0.3125, 0.5625, 0.375, 0.5312, 0.375, 0.5312, 0.3125, 0.5625, 0.75, 0.5625, 0.8125, 0.5312, 0.8125, 0.5312, 0.75, 0.5625, 0.25, 0.5625, 0.3125, 0.5312, 0.3125, 0.5312, 0.25, 0.5625, 0.6875, 0.5625, 0.75, 0.5312, 0.75, 0.5312, 0.6875, 0.5625, 0.1875, 0.5625, 0.25, 0.5312, 0.25, 0.5312, 0.1875, 0.5625, 0.625, 0.5625, 0.6875, 0.5312, 0.6875, 0.5312, 0.625, 0.5625, 0.125, 0.5625, 0.1875, 0.5312, 0.1875, 0.5312, 0.125, 0.5625, 0.5625, 0.5625, 0.625, 0.5312, 0.625, 0.5312, 0.5625, 0.5625, 0.0625, 0.5625, 0.125, 0.5312, 0.125, 0.5312, 0.0625, 0.5312, 0.25, 0.5312, 0.3125, 0.5, 0.3125, 0.5, 0.25, 0.5312, 0.6875, 0.5312, 0.75, 0.5, 0.75, 0.5, 0.6875, 0.5312, 0.1875, 0.5312, 0.25, 0.5, 0.25, 0.5, 0.1875, 0.5312, 0.625, 0.5312, 0.6875, 0.5, 0.6875, 0.5, 0.625, 0.5312, 0.125, 0.5312, 0.1875, 0.5, 0.1875, 0.5, 0.125, 0.5312, 0.5625, 0.5312, 0.625, 0.5, 0.625, 0.5, 0.5625, 0.5312, 0.0625, 0.5312, 0.125, 0.5, 0.125, 0.5, 0.0625, 0.5312, 0.5, 0.5312, 0.5625, 0.5, 0.5625, 0.5, 0.5, 0.5312, 0.9375, 0.5156, 1.0, 0.5, 0.9375, 0.5156, 0.0, 0.5312, 0.0625, 0.5, 0.0625, 0.5312, 0.4375, 0.5312, 0.5, 0.5, 0.5, 0.5, 0.4375, 0.5312, 0.875, 0.5312, 0.9375, 0.5, 0.9375, 0.5, 0.875, 0.5312, 0.375, 0.5312, 0.4375, 0.5, 0.4375, 0.5, 0.375, 0.5312, 0.8125, 0.5312, 0.875, 0.5, 0.875, 0.5, 0.8125, 0.5312, 0.3125, 0.5312, 0.375, 0.5, 0.375, 0.5, 0.3125, 0.5312, 0.75, 0.5312, 0.8125, 0.5, 0.8125, 0.5, 0.75, 0.4844, 0.0, 0.5, 0.0625, 0.4687, 0.0625, 0.5, 0.4375, 0.5, 0.5, 0.4687, 0.5, 0.4687, 0.4375, 0.5, 0.875, 0.5, 0.9375, 0.4687, 0.9375, 0.4687, 0.875, 0.5, 0.375, 0.5, 0.4375, 0.4687, 0.4375, 0.4687, 0.375, 0.5, 0.8125, 0.5, 0.875, 0.4687, 0.875, 0.4687, 0.8125, 0.5, 0.3125, 0.5, 0.375, 0.4687, 0.375, 0.4687, 0.3125, 0.5, 0.75, 0.5, 0.8125, 0.4687, 0.8125, 0.4687, 0.75, 0.5, 0.25, 0.5, 0.3125, 0.4687, 0.3125, 0.4687, 0.25, 0.5, 0.6875, 0.5, 0.75, 0.4687, 0.75, 0.4687, 0.6875, 0.5, 0.1875, 0.5, 0.25, 0.4687, 0.25, 0.4687, 0.1875, 0.5, 0.625, 0.5, 0.6875, 0.4687, 0.6875, 0.4687, 0.625, 0.5, 0.125, 0.5, 0.1875, 0.4687, 0.1875, 0.4687, 0.125, 0.5, 0.5625, 0.5, 0.625, 0.4687, 0.625, 0.4687, 0.5625, 0.5, 0.0625, 0.5, 0.125, 0.4687, 0.125, 0.4687, 0.0625, 0.5, 0.5, 0.5, 0.5625, 0.4687, 0.5625, 0.4687, 0.5, 0.5, 0.9375, 0.4844, 1.0, 0.4687, 0.9375, 0.4687, 0.1875, 0.4687, 0.25, 0.4375, 0.25, 0.4375, 0.1875, 0.4687, 0.625, 0.4687, 0.6875, 0.4375, 0.6875, 0.4375, 0.625, 0.4687, 0.125, 0.4687, 0.1875, 0.4375, 0.1875, 0.4375, 0.125, 0.4687, 0.5625, 0.4687, 0.625, 0.4375, 0.625, 0.4375, 0.5625, 0.4687, 0.0625, 0.4687, 0.125, 0.4375, 0.125, 0.4375, 0.0625, 0.4687, 0.5, 0.4687, 0.5625, 0.4375, 0.5625, 0.4375, 0.5, 0.4687, 0.9375, 0.4531, 1.0, 0.4375, 0.9375, 0.4531, 0.0, 0.4687, 0.0625, 0.4375, 0.0625, 0.4687, 0.4375, 0.4687, 0.5, 0.4375, 0.5, 0.4375, 0.4375, 0.4687, 0.875, 0.4687, 0.9375, 0.4375, 0.9375, 0.4375, 0.875, 0.4687, 0.375, 0.4687, 0.4375, 0.4375, 0.4375, 0.4375, 0.375, 0.4687, 0.8125, 0.4687, 0.875, 0.4375, 0.875, 0.4375, 0.8125, 0.4687, 0.3125, 0.4687, 0.375, 0.4375, 0.375, 0.4375, 0.3125, 0.4687, 0.75, 0.4687, 0.8125, 0.4375, 0.8125, 0.4375, 0.75, 0.4687, 0.25, 0.4687, 0.3125, 0.4375, 0.3125, 0.4375, 0.25, 0.4687, 0.6875, 0.4687, 0.75, 0.4375, 0.75, 0.4375, 0.6875, 0.4375, 0.875, 0.4375, 0.9375, 0.4062, 0.9375, 0.4062, 0.875, 0.4375, 0.375, 0.4375, 0.4375, 0.4062, 0.4375, 0.4062, 0.375, 0.4375, 0.8125, 0.4375, 0.875, 0.4062, 0.875, 0.4062, 0.8125, 0.4375, 0.3125, 0.4375, 0.375, 0.4062, 0.375, 0.4062, 0.3125, 0.4375, 0.75, 0.4375, 0.8125, 0.4062, 0.8125, 0.4062, 0.75, 0.4375, 0.25, 0.4375, 0.3125, 0.4062, 0.3125, 0.4062, 0.25, 0.4375, 0.6875, 0.4375, 0.75, 0.4062, 0.75, 0.4062, 0.6875, 0.4375, 0.1875, 0.4375, 0.25, 0.4062, 0.25, 0.4062, 0.1875, 0.4375, 0.625, 0.4375, 0.6875, 0.4062, 0.6875, 0.4062, 0.625, 0.4375, 0.125, 0.4375, 0.1875, 0.4062, 0.1875, 0.4062, 0.125, 0.4375, 0.5625, 0.4375, 0.625, 0.4062, 0.625, 0.4062, 0.5625, 0.4375, 0.0625, 0.4375, 0.125, 0.4062, 0.125, 0.4062, 0.0625, 0.4375, 0.5, 0.4375, 0.5625, 0.4062, 0.5625, 0.4062, 0.5, 0.4375, 0.9375, 0.4219, 1.0, 0.4062, 0.9375, 0.4219, 0.0, 0.4375, 0.0625, 0.4062, 0.0625, 0.4375, 0.4375, 0.4375, 0.5, 0.4062, 0.5, 0.4062, 0.4375, 0.4062, 0.625, 0.4062, 0.6875, 0.375, 0.6875, 0.375, 0.625, 0.4062, 0.125, 0.4062, 0.1875, 0.375, 0.1875, 0.375, 0.125, 0.4062, 0.5625, 0.4062, 0.625, 0.375, 0.625, 0.375, 0.5625, 0.4062, 0.0625, 0.4062, 0.125, 0.375, 0.125, 0.375, 0.0625, 0.4062, 0.5, 0.4062, 0.5625, 0.375, 0.5625, 0.375, 0.5, 0.4062, 0.9375, 0.3906, 1.0, 0.375, 0.9375, 0.3906, 0.0, 0.4062, 0.0625, 0.375, 0.0625, 0.4062, 0.4375, 0.4062, 0.5, 0.375, 0.5, 0.375, 0.4375, 0.4062, 0.875, 0.4062, 0.9375, 0.375, 0.9375, 0.375, 0.875, 0.4062, 0.375, 0.4062, 0.4375, 0.375, 0.4375, 0.375, 0.375, 0.4062, 0.8125, 0.4062, 0.875, 0.375, 0.875, 0.375, 0.8125, 0.4062, 0.3125, 0.4062, 0.375, 0.375, 0.375, 0.375, 0.3125, 0.4062, 0.75, 0.4062, 0.8125, 0.375, 0.8125, 0.375, 0.75, 0.4062, 0.25, 0.4062, 0.3125, 0.375, 0.3125, 0.375, 0.25, 0.4062, 0.6875, 0.4062, 0.75, 0.375, 0.75, 0.375, 0.6875, 0.4062, 0.1875, 0.4062, 0.25, 0.375, 0.25, 0.375, 0.1875, 0.375, 0.375, 0.375, 0.4375, 0.3437, 0.4375, 0.3437, 0.375, 0.375, 0.8125, 0.375, 0.875, 0.3437, 0.875, 0.3437, 0.8125, 0.375, 0.3125, 0.375, 0.375, 0.3437, 0.375, 0.3437, 0.3125, 0.375, 0.75, 0.375, 0.8125, 0.3437, 0.8125, 0.3437, 0.75, 0.375, 0.25, 0.375, 0.3125, 0.3437, 0.3125, 0.3437, 0.25, 0.375, 0.6875, 0.375, 0.75, 0.3437, 0.75, 0.3437, 0.6875, 0.375, 0.1875, 0.375, 0.25, 0.3437, 0.25, 0.3437, 0.1875, 0.375, 0.625, 0.375, 0.6875, 0.3437, 0.6875, 0.3437, 0.625, 0.375, 0.125, 0.375, 0.1875, 0.3437, 0.1875, 0.3437, 0.125, 0.375, 0.5625, 0.375, 0.625, 0.3437, 0.625, 0.3437, 0.5625, 0.375, 0.0625, 0.375, 0.125, 0.3437, 0.125, 0.3437, 0.0625, 0.375, 0.5, 0.375, 0.5625, 0.3437, 0.5625, 0.3437, 0.5, 0.375, 0.9375, 0.3594, 1.0, 0.3437, 0.9375, 0.3594, 0.0, 0.375, 0.0625, 0.3437, 0.0625, 0.375, 0.4375, 0.375, 0.5, 0.3437, 0.5, 0.3437, 0.4375, 0.375, 0.875, 0.375, 0.9375, 0.3437, 0.9375, 0.3437, 0.875, 0.3437, 0.125, 0.3437, 0.1875, 0.3125, 0.1875, 0.3125, 0.125, 0.3437, 0.5625, 0.3437, 0.625, 0.3125, 0.625, 0.3125, 0.5625, 0.3437, 0.0625, 0.3437, 0.125, 0.3125, 0.125, 0.3125, 0.0625, 0.3437, 0.5, 0.3437, 0.5625, 0.3125, 0.5625, 0.3125, 0.5, 0.3437, 0.9375, 0.3281, 1.0, 0.3125, 0.9375, 0.3281, 0.0, 0.3437, 0.0625, 0.3125, 0.0625, 0.3437, 0.4375, 0.3437, 0.5, 0.3125, 0.5, 0.3125, 0.4375, 0.3437, 0.875, 0.3437, 0.9375, 0.3125, 0.9375, 0.3125, 0.875, 0.3437, 0.375, 0.3437, 0.4375, 0.3125, 0.4375, 0.3125, 0.375, 0.3437, 0.8125, 0.3437, 0.875, 0.3125, 0.875, 0.3125, 0.8125, 0.3437, 0.3125, 0.3437, 0.375, 0.3125, 0.375, 0.3125, 0.3125, 0.3437, 0.75, 0.3437, 0.8125, 0.3125, 0.8125, 0.3125, 0.75, 0.3437, 0.25, 0.3437, 0.3125, 0.3125, 0.3125, 0.3125, 0.25, 0.3437, 0.6875, 0.3437, 0.75, 0.3125, 0.75, 0.3125, 0.6875, 0.3437, 0.1875, 0.3437, 0.25, 0.3125, 0.25, 0.3125, 0.1875, 0.3437, 0.625, 0.3437, 0.6875, 0.3125, 0.6875, 0.3125, 0.625, 0.3125, 0.8125, 0.3125, 0.875, 0.2812, 0.875, 0.2812, 0.8125, 0.3125, 0.3125, 0.3125, 0.375, 0.2812, 0.375, 0.2812, 0.3125, 0.3125, 0.75, 0.3125, 0.8125, 0.2812, 0.8125, 0.2812, 0.75, 0.3125, 0.25, 0.3125, 0.3125, 0.2812, 0.3125, 0.2812, 0.25, 0.3125, 0.6875, 0.3125, 0.75, 0.2812, 0.75, 0.2812, 0.6875, 0.3125, 0.1875, 0.3125, 0.25, 0.2812, 0.25, 0.2812, 0.1875, 0.3125, 0.625, 0.3125, 0.6875, 0.2812, 0.6875, 0.2812, 0.625, 0.3125, 0.125, 0.3125, 0.1875, 0.2812, 0.1875, 0.2812, 0.125, 0.3125, 0.5625, 0.3125, 0.625, 0.2812, 0.625, 0.2812, 0.5625, 0.3125, 0.0625, 0.3125, 0.125, 0.2812, 0.125, 0.2812, 0.0625, 0.3125, 0.5, 0.3125, 0.5625, 0.2812, 0.5625, 0.2812, 0.5, 0.3125, 0.9375, 0.2969, 1.0, 0.2812, 0.9375, 0.2969, 0.0, 0.3125, 0.0625, 0.2812, 0.0625, 0.3125, 0.4375, 0.3125, 0.5, 0.2812, 0.5, 0.2812, 0.4375, 0.3125, 0.875, 0.3125, 0.9375, 0.2812, 0.9375, 0.2812, 0.875, 0.3125, 0.375, 0.3125, 0.4375, 0.2812, 0.4375, 0.2812, 0.375, 0.2812, 0.5625, 0.2812, 0.625, 0.25, 0.625, 0.25, 0.5625, 0.2812, 0.0625, 0.2812, 0.125, 0.25, 0.125, 0.25, 0.0625, 0.2812, 0.5, 0.2812, 0.5625, 0.25, 0.5625, 0.25, 0.5, 0.2812, 0.9375, 0.2656, 1.0, 0.25, 0.9375, 0.2656, 0.0, 0.2812, 0.0625, 0.25, 0.0625, 0.2812, 0.4375, 0.2812, 0.5, 0.25, 0.5, 0.25, 0.4375, 0.2812, 0.875, 0.2812, 0.9375, 0.25, 0.9375, 0.25, 0.875, 0.2812, 0.375, 0.2812, 0.4375, 0.25, 0.4375, 0.25, 0.375, 0.2812, 0.8125, 0.2812, 0.875, 0.25, 0.875, 0.25, 0.8125, 0.2812, 0.3125, 0.2812, 0.375, 0.25, 0.375, 0.25, 0.3125, 0.2812, 0.75, 0.2812, 0.8125, 0.25, 0.8125, 0.25, 0.75, 0.2812, 0.25, 0.2812, 0.3125, 0.25, 0.3125, 0.25, 0.25, 0.2812, 0.6875, 0.2812, 0.75, 0.25, 0.75, 0.25, 0.6875, 0.2812, 0.1875, 0.2812, 0.25, 0.25, 0.25, 0.25, 0.1875, 0.2812, 0.625, 0.2812, 0.6875, 0.25, 0.6875, 0.25, 0.625, 0.2812, 0.125, 0.2812, 0.1875, 0.25, 0.1875, 0.25, 0.125, 0.25, 0.3125, 0.25, 0.375, 0.2188, 0.375, 0.2187, 0.3125, 0.25, 0.75, 0.25, 0.8125, 0.2188, 0.8125, 0.2187, 0.75, 0.25, 0.25, 0.25, 0.3125, 0.2187, 0.3125, 0.2187, 0.25, 0.25, 0.6875, 0.25, 0.75, 0.2187, 0.75, 0.2187, 0.6875, 0.25, 0.1875, 0.25, 0.25, 0.2187, 0.25, 0.2188, 0.1875, 0.25, 0.625, 0.25, 0.6875, 0.2187, 0.6875, 0.2188, 0.625, 0.25, 0.125, 0.25, 0.1875, 0.2188, 0.1875, 0.2188, 0.125, 0.25, 0.5625, 0.25, 0.625, 0.2188, 0.625, 0.2187, 0.5625, 0.25, 0.0625, 0.25, 0.125, 0.2188, 0.125, 0.2188, 0.0625, 0.25, 0.5, 0.25, 0.5625, 0.2187, 0.5625, 0.2187, 0.5, 0.25, 0.9375, 0.2344, 1.0, 0.2188, 0.9375, 0.2344, 0.0, 0.25, 0.0625, 0.2188, 0.0625, 0.25, 0.4375, 0.25, 0.5, 0.2187, 0.5, 0.2187, 0.4375, 0.25, 0.875, 0.25, 0.9375, 0.2188, 0.9375, 0.2188, 0.875, 0.25, 0.375, 0.25, 0.4375, 0.2187, 0.4375, 0.2188, 0.375, 0.25, 0.8125, 0.25, 0.875, 0.2188, 0.875, 0.2188, 0.8125, 0.2188, 0.0625, 0.2188, 0.125, 0.1875, 0.125, 0.1875, 0.0625, 0.2187, 0.5, 0.2187, 0.5625, 0.1875, 0.5625, 0.1875, 0.5, 0.2188, 0.9375, 0.2031, 1.0, 0.1875, 0.9375, 0.2031, 0.0, 0.2188, 0.0625, 0.1875, 0.0625, 0.2187, 0.4375, 0.2187, 0.5, 0.1875, 0.5, 0.1875, 0.4375, 0.2188, 0.875, 0.2188, 0.9375, 0.1875, 0.9375, 0.1875, 0.875, 0.2188, 0.375, 0.2187, 0.4375, 0.1875, 0.4375, 0.1875, 0.375, 0.2188, 0.8125, 0.2188, 0.875, 0.1875, 0.875, 0.1875, 0.8125, 0.2187, 0.3125, 0.2188, 0.375, 0.1875, 0.375, 0.1875, 0.3125, 0.2187, 0.75, 0.2188, 0.8125, 0.1875, 0.8125, 0.1875, 0.75, 0.2187, 0.25, 0.2187, 0.3125, 0.1875, 0.3125, 0.1875, 0.25, 0.2187, 0.6875, 0.2187, 0.75, 0.1875, 0.75, 0.1875, 0.6875, 0.2188, 0.1875, 0.2187, 0.25, 0.1875, 0.25, 0.1875, 0.1875, 0.2188, 0.625, 0.2187, 0.6875, 0.1875, 0.6875, 0.1875, 0.625, 0.2188, 0.125, 0.2188, 0.1875, 0.1875, 0.1875, 0.1875, 0.125, 0.2187, 0.5625, 0.2188, 0.625, 0.1875, 0.625, 0.1875, 0.5625, 0.1875, 0.25, 0.1875, 0.3125, 0.1562, 0.3125, 0.1563, 0.25, 0.1875, 0.6875, 0.1875, 0.75, 0.1563, 0.75, 0.1562, 0.6875, 0.1875, 0.1875, 0.1875, 0.25, 0.1563, 0.25, 0.1563, 0.1875, 0.1875, 0.625, 0.1875, 0.6875, 0.1562, 0.6875, 0.1563, 0.625, 0.1875, 0.125, 0.1875, 0.1875, 0.1563, 0.1875, 0.1563, 0.125, 0.1875, 0.5625, 0.1875, 0.625, 0.1563, 0.625, 0.1562, 0.5625, 0.1875, 0.0625, 0.1875, 0.125, 0.1563, 0.125, 0.1563, 0.0625, 0.1875, 0.5, 0.1875, 0.5625, 0.1562, 0.5625, 0.1562, 0.5, 0.1875, 0.9375, 0.1719, 1.0, 0.1563, 0.9375, 0.1719, 0.0, 0.1875, 0.0625, 0.1563, 0.0625, 0.1875, 0.4375, 0.1875, 0.5, 0.1562, 0.5, 0.1562, 0.4375, 0.1875, 0.875, 0.1875, 0.9375, 0.1563, 0.9375, 0.1563, 0.875, 0.1875, 0.375, 0.1875, 0.4375, 0.1562, 0.4375, 0.1563, 0.375, 0.1875, 0.8125, 0.1875, 0.875, 0.1563, 0.875, 0.1563, 0.8125, 0.1875, 0.3125, 0.1875, 0.375, 0.1563, 0.375, 0.1562, 0.3125, 0.1875, 0.75, 0.1875, 0.8125, 0.1563, 0.8125, 0.1563, 0.75, 0.1563, 0.9375, 0.1406, 1.0, 0.125, 0.9375, 0.1406, 0.0, 0.1563, 0.0625, 0.125, 0.0625, 0.1562, 0.4375, 0.1562, 0.5, 0.125, 0.5, 0.125, 0.4375, 0.1563, 0.875, 0.1563, 0.9375, 0.125, 0.9375, 0.125, 0.875, 0.1563, 0.375, 0.1562, 0.4375, 0.125, 0.4375, 0.125, 0.375, 0.1563, 0.8125, 0.1563, 0.875, 0.125, 0.875, 0.125, 0.8125, 0.1562, 0.3125, 0.1563, 0.375, 0.125, 0.375, 0.125, 0.3125, 0.1563, 0.75, 0.1563, 0.8125, 0.125, 0.8125, 0.125, 0.75, 0.1563, 0.25, 0.1562, 0.3125, 0.125, 0.3125, 0.125, 0.25, 0.1562, 0.6875, 0.1563, 0.75, 0.125, 0.75, 0.125, 0.6875, 0.1563, 0.1875, 0.1563, 0.25, 0.125, 0.25, 0.125, 0.1875, 0.1563, 0.625, 0.1562, 0.6875, 0.125, 0.6875, 0.125, 0.625, 0.1563, 0.125, 0.1563, 0.1875, 0.125, 0.1875, 0.125, 0.125, 0.1562, 0.5625, 0.1563, 0.625, 0.125, 0.625, 0.125, 0.5625, 0.1563, 0.0625, 0.1563, 0.125, 0.125, 0.125, 0.125, 0.0625, 0.1562, 0.5, 0.1562, 0.5625, 0.125, 0.5625, 0.125, 0.5, 0.125, 0.6875, 0.125, 0.75, 0.09375, 0.75, 0.09375, 0.6875, 0.125, 0.1875, 0.125, 0.25, 0.09375, 0.25, 0.09375, 0.1875, 0.125, 0.625, 0.125, 0.6875, 0.09375, 0.6875, 0.09375, 0.625, 0.125, 0.125, 0.125, 0.1875, 0.09375, 0.1875, 0.09375, 0.125, 0.125, 0.5625, 0.125, 0.625, 0.09375, 0.625, 0.09375, 0.5625, 0.125, 0.0625, 0.125, 0.125, 0.09375, 0.125, 0.09375, 0.0625, 0.125, 0.5, 0.125, 0.5625, 0.09375, 0.5625, 0.09375, 0.5, 0.125, 0.9375, 0.1094, 1.0, 0.09375, 0.9375, 0.1094, 0.0, 0.125, 0.0625, 0.09375, 0.0625, 0.125, 0.4375, 0.125, 0.5, 0.09375, 0.5, 0.09375, 0.4375, 0.125, 0.875, 0.125, 0.9375, 0.09375, 0.9375, 0.09375, 0.875, 0.125, 0.375, 0.125, 0.4375, 0.09375, 0.4375, 0.09375, 0.375, 0.125, 0.8125, 0.125, 0.875, 0.09375, 0.875, 0.09375, 0.8125, 0.125, 0.3125, 0.125, 0.375, 0.09375, 0.375, 0.09375, 0.3125, 0.125, 0.75, 0.125, 0.8125, 0.09375, 0.8125, 0.09375, 0.75, 0.125, 0.25, 0.125, 0.3125, 0.09375, 0.3125, 0.09375, 0.25, 0.09375, 0.4375, 0.09375, 0.5, 0.0625, 0.5, 0.0625, 0.4375, 0.09375, 0.875, 0.09375, 0.9375, 0.0625, 0.9375, 0.0625, 0.875, 0.09375, 0.375, 0.09375, 0.4375, 0.0625, 0.4375, 0.0625, 0.375, 0.09375, 0.8125, 0.09375, 0.875, 0.0625, 0.875, 0.0625, 0.8125, 0.09375, 0.3125, 0.09375, 0.375, 0.0625, 0.375, 0.0625, 0.3125, 0.09375, 0.75, 0.09375, 0.8125, 0.0625, 0.8125, 0.0625, 0.75, 0.09375, 0.25, 0.09375, 0.3125, 0.0625, 0.3125, 0.0625, 0.25, 0.09375, 0.6875, 0.09375, 0.75, 0.0625, 0.75, 0.0625, 0.6875, 0.09375, 0.1875, 0.09375, 0.25, 0.0625, 0.25, 0.0625, 0.1875, 0.09375, 0.625, 0.09375, 0.6875, 0.0625, 0.6875, 0.0625, 0.625, 0.09375, 0.125, 0.09375, 0.1875, 0.0625, 0.1875, 0.0625, 0.125, 0.09375, 0.5625, 0.09375, 0.625, 0.0625, 0.625, 0.0625, 0.5625, 0.09375, 0.0625, 0.09375, 0.125, 0.0625, 0.125, 0.0625, 0.0625, 0.09375, 0.5, 0.09375, 0.5625, 0.0625, 0.5625, 0.0625, 0.5, 0.09375, 0.9375, 0.07813, 1.0, 0.0625, 0.9375, 0.07813, 0.0, 0.09375, 0.0625, 0.0625, 0.0625, 0.0625, 0.1875, 0.0625, 0.25, 0.03125, 0.25, 0.03125, 0.1875, 0.0625, 0.625, 0.0625, 0.6875, 0.03125, 0.6875, 0.03125, 0.625, 0.0625, 0.125, 0.0625, 0.1875, 0.03125, 0.1875, 0.03125, 0.125, 0.0625, 0.5625, 0.0625, 0.625, 0.03125, 0.625, 0.03125, 0.5625, 0.0625, 0.0625, 0.0625, 0.125, 0.03125, 0.125, 0.03125, 0.0625, 0.0625, 0.5, 0.0625, 0.5625, 0.03125, 0.5625, 0.03125, 0.5, 0.0625, 0.9375, 0.04688, 1.0, 0.03125, 0.9375, 0.04688, 0.0, 0.0625, 0.0625, 0.03125, 0.0625, 0.0625, 0.4375, 0.0625, 0.5, 0.03125, 0.5, 0.03125, 0.4375, 0.0625, 0.875, 0.0625, 0.9375, 0.03125, 0.9375, 0.03125, 0.875, 0.0625, 0.375, 0.0625, 0.4375, 0.03125, 0.4375, 0.03125, 0.375, 0.0625, 0.8125, 0.0625, 0.875, 0.03125, 0.875, 0.03125, 0.8125, 0.0625, 0.3125, 0.0625, 0.375, 0.03125, 0.375, 0.03125, 0.3125, 0.0625, 0.75, 0.0625, 0.8125, 0.03125, 0.8125, 0.03125, 0.75, 0.0625, 0.25, 0.0625, 0.3125, 0.03125, 0.3125, 0.03125, 0.25, 0.0625, 0.6875, 0.0625, 0.75, 0.03125, 0.75, 0.03125, 0.6875, 0.03125, 0.875, 0.03125, 0.9375, 2.384e-07, 0.9375, 8.941e-08, 0.875, 0.03125, 0.375, 0.03125, 0.4375, 0.0, 0.4375, 5.96e-08, 0.375, 0.03125, 0.8125, 0.03125, 0.875, 8.941e-08, 0.875, 5.96e-08, 0.8125, 0.03125, 0.3125, 0.03125, 0.375, 5.96e-08, 0.375, 0.0, 0.3125, 0.03125, 0.75, 0.03125, 0.8125, 5.96e-08, 0.8125, 0.0, 0.75, 0.03125, 0.25, 0.03125, 0.3125, 0.0, 0.3125, 0.0, 0.25, 0.03125, 0.6875, 0.03125, 0.75, 0.0, 0.75, 0.0, 0.6875, 0.03125, 0.1875, 0.03125, 0.25, 0.0, 0.25, 5.96e-08, 0.1875, 0.03125, 0.625, 0.03125, 0.6875, 0.0, 0.6875, 5.96e-08, 0.625, 0.03125, 0.125, 0.03125, 0.1875, 5.96e-08, 0.1875, 8.941e-08, 0.125, 0.03125, 0.5625, 0.03125, 0.625, 5.96e-08, 0.625, 0.0, 0.5625, 0.03125, 0.0625, 0.03125, 0.125, 8.941e-08, 0.125, 2.384e-07, 0.0625, 0.03125, 0.5, 0.03125, 0.5625, 0.0, 0.5625, 0.0, 0.5, 0.03125, 0.9375, 0.01563, 1.0, 2.384e-07, 0.9375, 0.01563, 0.0, 0.03125, 0.0625, 2.384e-07, 0.0625, 0.03125, 0.4375, 0.03125, 0.5, 0.0, 0.5, 0.0, 0.4375, 1.0, 0.625, 1.0, 0.6875, 0.9688, 0.6875, 0.9688, 0.625, 1.0, 0.125, 1.0, 0.1875, 0.9688, 0.1875, 0.9688, 0.125, 1.0, 0.5625, 1.0, 0.625, 0.9688, 0.625, 0.9688, 0.5625, 1.0, 0.0625, 1.0, 0.125, 0.9688, 0.125, 0.9688, 0.0625, 1.0, 0.5, 1.0, 0.5625, 0.9688, 0.5625, 0.9688, 0.5, 1.0, 0.9375, 0.9844, 1.0, 0.9688, 0.9375, 0.9844, 0.0, 1.0, 0.0625, 0.9688, 0.0625, 1.0, 0.4375, 1.0, 0.5, 0.9688, 0.5, 0.9688, 0.4375, 1.0, 0.875, 1.0, 0.9375, 0.9688, 0.9375, 0.9688, 0.875, 1.0, 0.375, 1.0, 0.4375, 0.9688, 0.4375, 0.9688, 0.375, 1.0, 0.8125, 1.0, 0.875, 0.9688, 0.875, 0.9688, 0.8125, 1.0, 0.3125, 1.0, 0.375, 0.9688, 0.375, 0.9688, 0.3125, 1.0, 0.75, 1.0, 0.8125, 0.9688, 0.8125, 0.9688, 0.75, 1.0, 0.25, 1.0, 0.3125, 0.9688, 0.3125, 0.9688, 0.25, 1.0, 0.6875, 1.0, 0.75, 0.9688, 0.75, 0.9688, 0.6875, 1.0, 0.1875, 1.0, 0.25, 0.9688, 0.25, 0.9688, 0.1875, 0.9688, 0.375, 0.9688, 0.4375, 0.9375, 0.4375, 0.9375, 0.375, 0.9688, 0.8125, 0.9688, 0.875, 0.9375, 0.875, 0.9375, 0.8125, 0.9688, 0.3125, 0.9688, 0.375, 0.9375, 0.375, 0.9375, 0.3125, 0.9688, 0.75, 0.9688, 0.8125, 0.9375, 0.8125, 0.9375, 0.75, 0.9688, 0.25, 0.9688, 0.3125, 0.9375, 0.3125, 0.9375, 0.25, 0.9688, 0.6875, 0.9688, 0.75, 0.9375, 0.75, 0.9375, 0.6875, 0.9688, 0.1875, 0.9688, 0.25, 0.9375, 0.25, 0.9375, 0.1875, 0.9688, 0.625, 0.9688, 0.6875, 0.9375, 0.6875, 0.9375, 0.625, 0.9688, 0.125, 0.9688, 0.1875, 0.9375, 0.1875, 0.9375, 0.125, 0.9688, 0.5625, 0.9688, 0.625, 0.9375, 0.625, 0.9375, 0.5625, 0.9688, 0.0625, 0.9688, 0.125, 0.9375, 0.125, 0.9375, 0.0625, 0.9688, 0.5, 0.9688, 0.5625, 0.9375, 0.5625, 0.9375, 0.5, 0.9688, 0.9375, 0.9531, 1.0, 0.9375, 0.9375, 0.9531, 0.0, 0.9688, 0.0625, 0.9375, 0.0625, 0.9688, 0.4375, 0.9688, 0.5, 0.9375, 0.5, 0.9375, 0.4375, 0.9688, 0.875, 0.9688, 0.9375, 0.9375, 0.9375, 0.9375, 0.875, 0.9375, 0.125, 0.9375, 0.1875, 0.9062, 0.1875, 0.9063, 0.125, 0.9375, 0.5625, 0.9375, 0.625, 0.9062, 0.625, 0.9062, 0.5625, 0.9375, 0.0625, 0.9375, 0.125, 0.9063, 0.125, 0.9063, 0.0625, 0.9375, 0.5, 0.9375, 0.5625, 0.9062, 0.5625, 0.9062, 0.5, 0.9375, 0.9375, 0.9219, 1.0, 0.9063, 0.9375, 0.9219, 0.0, 0.9375, 0.0625, 0.9063, 0.0625, 0.9375, 0.4375, 0.9375, 0.5, 0.9062, 0.5, 0.9062, 0.4375, 0.9375, 0.875, 0.9375, 0.9375, 0.9063, 0.9375, 0.9063, 0.875, 0.9375, 0.375, 0.9375, 0.4375, 0.9062, 0.4375, 0.9062, 0.375, 0.9375, 0.8125, 0.9375, 0.875, 0.9063, 0.875, 0.9062, 0.8125, 0.9375, 0.3125, 0.9375, 0.375, 0.9062, 0.375, 0.9062, 0.3125, 0.9375, 0.75, 0.9375, 0.8125, 0.9062, 0.8125, 0.9062, 0.75, 0.9375, 0.25, 0.9375, 0.3125, 0.9062, 0.3125, 0.9062, 0.25, 0.9375, 0.6875, 0.9375, 0.75, 0.9062, 0.75, 0.9062, 0.6875, 0.9375, 0.1875, 0.9375, 0.25, 0.9062, 0.25, 0.9062, 0.1875, 0.9375, 0.625, 0.9375, 0.6875, 0.9062, 0.6875, 0.9062, 0.625, 0.9062, 0.3125, 0.9062, 0.375, 0.875, 0.375, 0.875, 0.3125, 0.9062, 0.75, 0.9062, 0.8125, 0.875, 0.8125, 0.875, 0.75, 0.9062, 0.25, 0.9062, 0.3125, 0.875, 0.3125, 0.875, 0.25, 0.9062, 0.6875, 0.9062, 0.75, 0.875, 0.75, 0.875, 0.6875, 0.9062, 0.1875, 0.9062, 0.25, 0.875, 0.25, 0.875, 0.1875, 0.9062, 0.625, 0.9062, 0.6875, 0.875, 0.6875, 0.875, 0.625, 0.9063, 0.125, 0.9062, 0.1875, 0.875, 0.1875, 0.875, 0.125, 0.9062, 0.5625, 0.9062, 0.625, 0.875, 0.625, 0.875, 0.5625, 0.9063, 0.0625, 0.9063, 0.125, 0.875, 0.125, 0.875, 0.0625, 0.9062, 0.5, 0.9062, 0.5625, 0.875, 0.5625, 0.875, 0.5, 0.9063, 0.9375, 0.8906, 1.0, 0.875, 0.9375, 0.8906, 0.0, 0.9063, 0.0625, 0.875, 0.0625, 0.9062, 0.4375, 0.9062, 0.5, 0.875, 0.5, 0.875, 0.4375, 0.9063, 0.875, 0.9063, 0.9375, 0.875, 0.9375, 0.875, 0.875, 0.9062, 0.375, 0.9062, 0.4375, 0.875, 0.4375, 0.875, 0.375, 0.9062, 0.8125, 0.9063, 0.875, 0.875, 0.875, 0.875, 0.8125, 0.875, 0.0625, 0.875, 0.125, 0.8438, 0.125, 0.8438, 0.0625, 0.875, 0.5, 0.875, 0.5625, 0.8438, 0.5625, 0.8438, 0.5, 0.875, 0.9375, 0.8594, 1.0, 0.8438, 0.9375, 0.8594, 0.0, 0.875, 0.0625, 0.8438, 0.0625, 0.875, 0.4375, 0.875, 0.5, 0.8438, 0.5, 0.8438, 0.4375, 0.875, 0.875, 0.875, 0.9375, 0.8438, 0.9375, 0.8438, 0.875, 0.875, 0.375, 0.875, 0.4375, 0.8438, 0.4375, 0.8438, 0.375, 0.875, 0.8125, 0.875, 0.875, 0.8438, 0.875, 0.8438, 0.8125, 0.875, 0.3125, 0.875, 0.375, 0.8438, 0.375, 0.8438, 0.3125, 0.875, 0.75, 0.875, 0.8125, 0.8438, 0.8125, 0.8438, 0.75, 0.875, 0.25, 0.875, 0.3125, 0.8438, 0.3125, 0.8438, 0.25, 0.875, 0.6875, 0.875, 0.75, 0.8438, 0.75, 0.8438, 0.6875, 0.875, 0.1875, 0.875, 0.25, 0.8438, 0.25, 0.8438, 0.1875, 0.875, 0.625, 0.875, 0.6875, 0.8438, 0.6875, 0.8438, 0.625, 0.875, 0.125, 0.875, 0.1875, 0.8438, 0.1875, 0.8438, 0.125, 0.875, 0.5625, 0.875, 0.625, 0.8438, 0.625, 0.8438, 0.5625, 0.8438, 0.75, 0.8438, 0.8125, 0.8125, 0.8125, 0.8125, 0.75, 0.8438, 0.25, 0.8438, 0.3125, 0.8125, 0.3125, 0.8125, 0.25, 0.8438, 0.6875, 0.8438, 0.75, 0.8125, 0.75, 0.8125, 0.6875, 0.8438, 0.1875, 0.8438, 0.25, 0.8125, 0.25, 0.8125, 0.1875, 0.8438, 0.625, 0.8438, 0.6875, 0.8125, 0.6875, 0.8125, 0.625, 0.8438, 0.125, 0.8438, 0.1875, 0.8125, 0.1875, 0.8125, 0.125, 0.8438, 0.5625, 0.8438, 0.625, 0.8125, 0.625, 0.8125, 0.5625, 0.8438, 0.0625, 0.8438, 0.125, 0.8125, 0.125, 0.8125, 0.0625, 0.8438, 0.5, 0.8438, 0.5625, 0.8125, 0.5625, 0.8125, 0.5, 0.8438, 0.9375, 0.8281, 1.0, 0.8125, 0.9375, 0.8281, 0.0, 0.8438, 0.0625, 0.8125, 0.0625, 0.8438, 0.4375, 0.8438, 0.5, 0.8125, 0.5, 0.8125, 0.4375, 0.8438, 0.875, 0.8438, 0.9375, 0.8125, 0.9375, 0.8125, 0.875, 0.8438, 0.375, 0.8438, 0.4375, 0.8125, 0.4375, 0.8125, 0.375, 0.8438, 0.8125, 0.8438, 0.875, 0.8125, 0.875, 0.8125, 0.8125, 0.8438, 0.3125, 0.8438, 0.375, 0.8125, 0.375, 0.8125, 0.3125, 0.8125, 0.5, 0.8125, 0.5625, 0.7812, 0.5625, 0.7812, 0.5, 0.8125, 0.9375, 0.7969, 1.0, 0.7812, 0.9375, 0.7969, 0.0, 0.8125, 0.0625, 0.7812, 0.0625, 0.8125, 0.4375, 0.8125, 0.5, 0.7812, 0.5, 0.7812, 0.4375, 0.8125, 0.875, 0.8125, 0.9375, 0.7812, 0.9375, 0.7812, 0.875, 0.8125, 0.375, 0.8125, 0.4375, 0.7812, 0.4375, 0.7812, 0.375, 0.8125, 0.8125, 0.8125, 0.875, 0.7812, 0.875, 0.7812, 0.8125, 0.8125, 0.3125, 0.8125, 0.375, 0.7812, 0.375, 0.7812, 0.3125, 0.8125, 0.75, 0.8125, 0.8125, 0.7812, 0.8125, 0.7812, 0.75, 0.8125, 0.25, 0.8125, 0.3125, 0.7812, 0.3125, 0.7812, 0.25, 0.8125, 0.6875, 0.8125, 0.75, 0.7812, 0.75, 0.7812, 0.6875, 0.8125, 0.1875, 0.8125, 0.25, 0.7812, 0.25, 0.7812, 0.1875, 0.8125, 0.625, 0.8125, 0.6875, 0.7812, 0.6875, 0.7812, 0.625, 0.8125, 0.125, 0.8125, 0.1875, 0.7812, 0.1875, 0.7812, 0.125, 0.8125, 0.5625, 0.8125, 0.625, 0.7812, 0.625, 0.7812, 0.5625, 0.8125, 0.0625, 0.8125, 0.125, 0.7812, 0.125, 0.7812, 0.0625, 0.7812, 0.25, 0.7812, 0.3125, 0.75, 0.3125, 0.75, 0.25, 0.7812, 0.6875, 0.7812, 0.75, 0.75, 0.75, 0.75, 0.6875, 0.7812, 0.1875, 0.7812, 0.25, 0.75, 0.25, 0.75, 0.1875, 0.7812, 0.625, 0.7812, 0.6875, 0.75, 0.6875, 0.75, 0.625, 0.7812, 0.125, 0.7812, 0.1875, 0.75, 0.1875, 0.75, 0.125, 0.7812, 0.5625, 0.7812, 0.625, 0.75, 0.625, 0.75, 0.5625, 0.7812, 0.0625, 0.7812, 0.125, 0.75, 0.125, 0.75, 0.0625, 0.7812, 0.5, 0.7812, 0.5625, 0.75, 0.5625, 0.75, 0.5, 0.7812, 0.9375, 0.7656, 1.0, 0.75, 0.9375, 0.7656, 0.0, 0.7812, 0.0625, 0.75, 0.0625, 0.7812, 0.4375, 0.7812, 0.5, 0.75, 0.5, 0.75, 0.4375, 0.7812, 0.875, 0.7812, 0.9375, 0.75, 0.9375, 0.75, 0.875, 0.7812, 0.375, 0.7812, 0.4375, 0.75, 0.4375, 0.75, 0.375, 0.7812, 0.8125, 0.7812, 0.875, 0.75, 0.875, 0.75, 0.8125, 0.7812, 0.3125, 0.7812, 0.375, 0.75, 0.375, 0.75, 0.3125, 0.7812, 0.75, 0.7812, 0.8125, 0.75, 0.8125, 0.75, 0.75])
me_cube_001.use_remesh_fix_poles = True
me_cube_001.use_remesh_preserve_attributes = False
me_cube_001.use_mirror_vertex_groups = False
me_cube_001.update()

# ---- objects
ob_cube = bpy.data.objects.new('Cube', me_cube)
ob_cube_001 = bpy.data.objects.new('Cube.001', me_cube_001)

# ---- transforms, parenting, visibility, modifiers, constraints
ob_cube.location = (0.0, 0.0, 0.0)
ob_cube.lineart.crease_threshold = 0.0
_m = ob_cube.modifiers.new('Boolean', 'BOOLEAN')
_m.object = ob_cube_001
ob_cube_001.location = (0.0, 0.0, 0.0)
ob_cube_001.lineart.crease_threshold = 0.0
_m = ob_cube_001.modifiers.new('Auto Smooth', 'NODES')
_m.node_group = ng_auto_smooth
_gi = [s.identifier for s in ng_auto_smooth.interface.items_tree if s.item_type == 'SOCKET' and s.in_out == 'INPUT']
_m[_gi[1]] = 0.5236  # Angle

# ---- collection membership
col_collection.objects.link(ob_cube)
col_collection.objects.link(ob_cube_001)

# ---- scene / render settings (as saved in the file)
scene.frame_start = 1; scene.frame_end = 250; scene.frame_set(1)
scene.render.engine = 'BLENDER_EEVEE_NEXT'
scene.cycles.use_denoising = False
scene.cycles.samples = 128
scene.cycles.sampling_pattern = 'TABULATED_SOBOL'
scene.cycles.use_adaptive_sampling = False
scene.cycles.use_light_tree = False
scene.view_settings.view_transform = 'Filmic'
bpy.context.view_layer.update()

# ---- added for rendering (the .blend has no active camera and no usable light): camera, sun
cam_auto = bpy.data.cameras.new('AutoCamera')
cam_auto.lens = 50.0
cam_auto.sensor_width = 36.0
cam_auto.clip_end = 1000.0
ob_auto_camera = bpy.data.objects.new('AutoCamera', cam_auto)
scene.collection.objects.link(ob_auto_camera)
ob_auto_camera.location = (33.11, -39.732, 28.448)
ob_auto_camera.rotation_euler = (1.09748, -7.21219e-08, 0.694738)
scene.camera = ob_auto_camera
light_auto_sun = bpy.data.lights.new('AutoSun', 'SUN')
light_auto_sun.energy = 3.0
light_auto_sun.angle = 0.0523599
ob_auto_sun = bpy.data.objects.new('AutoSun', light_auto_sun)
scene.collection.objects.link(ob_auto_sun)
ob_auto_sun.rotation_euler = (0.872665, 0.174533, 0.523599)
bpy.context.view_layer.update()
